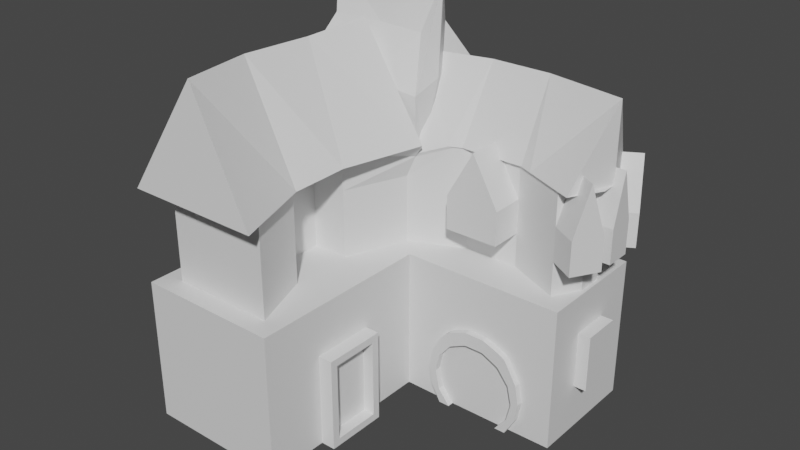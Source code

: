 # Source: Shrine.blend  (saved by Blender 2.92.15; exported with 4.5.12 LTS)
import bpy
from mathutils import Matrix  # noqa: F401  (used for matrix-valued properties, if any)

bpy.ops.wm.read_factory_settings(use_empty=True)
scene = bpy.context.scene
scene.name = 'Scene'

# ---- materials (node trees are filled in below, after node groups)
mat_material_001 = bpy.data.materials.new('Material.001')
mat_material_001.use_transparent_shadow = False
mat_material_001.diffuse_color = (0.1371, 0.1836, 0.8, 1.0)

# ---- material node trees
mat_material_001.use_nodes = True; mat_material_001.node_tree.nodes.clear()
_N = mat_material_001.node_tree.nodes; _L = mat_material_001.node_tree.links
n0 = _N.new('ShaderNodeBsdfPrincipled'); n0.name = 'Principled BSDF'; n0.location = (10, 300)
n0.distribution = 'GGX'
n0.subsurface_method = 'BURLEY'
n0.inputs[3].default_value = 1.45
n0.inputs[27].default_value = (0.0, 0.0, 0.0, 1.0)
n0.inputs[28].default_value = 1.0
n1 = _N.new('ShaderNodeOutputMaterial'); n1.name = 'Material Output'; n1.location = (300, 300)
_L.new(n0.outputs[0], n1.inputs[0])
n1.is_active_output = True

# ---- world
world_world = bpy.data.worlds.new('World'); scene.world = world_world
world_world.use_nodes = True; world_world.node_tree.nodes.clear()
_N = world_world.node_tree.nodes; _L = world_world.node_tree.links
n0 = _N.new('ShaderNodeOutputWorld'); n0.name = 'World Output'; n0.location = (300, 300)
n1 = _N.new('ShaderNodeBackground'); n1.name = 'Background'; n1.location = (10, 300)
n1.inputs[0].default_value = (0.05088, 0.05088, 0.05088, 1.0)
_L.new(n1.outputs[0], n0.inputs[0])
n0.is_active_output = True
world_world.color = (0.05088, 0.05088, 0.05088)
world_world.use_sun_shadow = False
world_world.sun_shadow_jitter_overblur = 0.0

# ---- meshes
me_cube = bpy.data.meshes.new('Cube')
me_cube.from_pydata([(-10.14, 0.06392, 0.07748), (-8.747, 1.461, 10.5), (-10.14, 22.11, 0.07748), (-8.747, 20.71, 10.5), (0.2747, 0.06392, 0.07748), (-1.122, 1.461, 10.5), (0.2747, 22.11, 0.07748), (0.2747, 20.71, 10.5), (-10.14, 13.64, 0.07748), (-8.747, 13.64, 10.5), (0.2747, 13.64, 0.07748), (-1.122, 15.04, 10.5), (10.63, 20.71, 10.5), (12.03, 22.11, 0.07748), (12.03, 13.64, 0.07748), (10.63, 15.04, 10.5), (-10.14, 13.64, 10.5), (-10.14, 22.11, 10.5), (0.2747, 22.11, 10.5), (0.2747, 13.64, 10.5), (0.2747, 0.06392, 10.5), (-10.14, 0.06392, 10.5), (12.03, 22.11, 10.5), (12.03, 13.64, 10.5), (0.2747, 20.71, 17.9), (-0.5248, 15.23, 16.93), (-8.747, 13.64, 17.9), (-8.747, 20.71, 17.9), (-1.122, 1.461, 17.9), (-8.747, 1.461, 17.9), (10.63, 20.71, 17.9), (10.63, 15.04, 17.9), (-10.14, 9.116, 0.07748), (-10.14, 4.59, 0.07748), (0.2747, 9.116, 10.5), (0.2747, 4.59, 10.5), (-10.14, 4.59, 10.5), (-10.14, 9.116, 10.5), (0.2747, 4.59, 0.07748), (0.2747, 9.116, 0.07748), (-2.79, 10.51, 10.5), (-2.79, 5.987, 10.5), (-8.747, 5.521, 10.5), (-8.747, 9.581, 10.5), (-2.79, 10.51, 17.9), (-2.79, 5.987, 17.9), (-8.747, 5.521, 17.9), (-8.747, 9.581, 17.9), (-10.14, 0.06392, 6.894), (-10.14, 22.11, 6.894), (0.2747, 22.11, 6.894), (0.2747, 0.06392, 6.894), (0.2747, 13.64, 6.894), (-10.14, 13.64, 6.894), (12.03, 22.11, 6.894), (12.03, 13.64, 6.894), (-10.14, 4.59, 6.894), (-10.14, 9.116, 6.894), (0.2747, 9.116, 6.894), (0.2747, 4.59, 6.894), (1.328, 5.137, 0.6243), (1.328, 8.569, 0.6243), (1.328, 8.569, 6.347), (1.328, 5.137, 6.347), (1.328, 4.59, 0.07748), (1.328, 9.116, 0.07748), (1.328, 9.116, 6.894), (1.328, 4.59, 6.894), (0.4767, 5.137, 0.6243), (0.4767, 8.569, 0.6243), (0.4767, 8.569, 6.347), (0.4767, 5.137, 6.347), (4.193, 22.11, 0.07748), (8.111, 22.11, 0.07748), (8.11, 13.64, 0.05427), (4.199, 13.64, 0.05022), (8.111, 13.64, 10.5), (4.193, 13.64, 10.5), (4.193, 22.11, 10.5), (8.111, 22.11, 10.5), (6.714, 16.77, 10.5), (2.796, 16.77, 10.5), (3.727, 20.71, 10.5), (7.18, 20.71, 10.5), (6.714, 16.77, 17.9), (2.796, 16.77, 17.9), (3.727, 20.71, 17.9), (7.18, 20.71, 17.9), (4.193, 22.11, 6.894), (8.111, 22.11, 6.894), (4.194, 13.64, 4.955), (8.105, 13.64, 4.959), (-10.14, 4.59, 1.784), (-10.14, 4.59, 3.488), (-10.14, 4.59, 5.192), (12.03, 13.64, 1.784), (12.03, 13.64, 3.488), (12.03, 13.64, 5.192), (12.03, 22.11, 1.784), (12.03, 22.11, 3.488), (12.03, 22.11, 5.192), (-10.14, 13.64, 1.784), (-10.14, 13.64, 3.488), (-10.14, 13.64, 5.192), (-10.14, 16.46, 10.5), (-10.14, 19.29, 10.5), (0.2747, 16.46, 0.07748), (0.2747, 19.29, 0.07748), (-10.14, 19.29, 0.07748), (-10.14, 16.46, 0.07748), (12.03, 16.46, 0.07748), (12.03, 19.29, 0.07748), (12.03, 19.29, 10.5), (12.03, 16.46, 10.5), (-8.747, 16.0, 10.5), (-8.747, 18.36, 10.5), (11.74, 18.82, 10.5), (11.74, 16.93, 10.5), (-0.1909, 18.82, 17.9), (-0.6566, 16.93, 17.9), (-8.747, 16.0, 17.9), (-8.747, 18.36, 17.9), (11.74, 18.82, 17.9), (11.74, 16.93, 17.9), (12.03, 19.29, 6.894), (12.03, 16.46, 6.894), (-10.14, 16.46, 6.894), (-10.14, 19.29, 6.894), (4.193, 19.29, 0.07748), (4.193, 16.46, 0.07748), (8.111, 19.29, 0.07748), (8.111, 16.46, 0.07748), (0.2747, 13.64, 1.784), (0.2747, 13.64, 3.488), (0.2747, 13.64, 5.192), (0.2747, 0.06392, 1.784), (0.2747, 0.06392, 3.488), (0.2747, 0.06392, 5.192), (0.2747, 22.11, 1.784), (0.2747, 22.11, 3.488), (0.2747, 22.11, 5.192), (-10.14, 22.11, 1.784), (-10.14, 22.11, 3.488), (-10.14, 22.11, 5.192), (-10.14, 9.116, 5.192), (-10.14, 9.116, 3.488), (-10.14, 9.116, 1.784), (0.2747, 9.116, 5.192), (0.2747, 9.116, 3.488), (0.2747, 9.116, 1.784), (0.2747, 4.59, 5.192), (0.2747, 4.59, 3.488), (0.2747, 4.59, 1.784), (-10.14, 0.06392, 1.784), (-10.14, 0.06392, 3.488), (-10.14, 0.06392, 5.192), (1.328, 9.116, 5.192), (1.328, 9.116, 3.488), (1.328, 9.116, 1.784), (1.328, 4.59, 5.192), (1.328, 4.59, 3.488), (1.328, 4.59, 1.784), (1.328, 8.569, 4.918), (1.328, 8.569, 3.488), (1.328, 8.569, 2.057), (1.328, 5.137, 4.918), (1.328, 5.137, 3.488), (1.328, 5.137, 2.057), (0.4767, 8.569, 4.918), (0.4767, 8.569, 3.488), (0.4767, 8.569, 2.057), (0.4767, 5.137, 4.918), (0.4767, 5.137, 3.488), (0.4767, 5.137, 2.057), (4.193, 22.11, 5.192), (4.193, 22.11, 3.488), (4.193, 22.11, 1.784), (8.111, 22.11, 5.192), (8.111, 22.11, 3.488), (8.111, 22.11, 1.784), (3.328, 13.64, 1.141), (3.016, 13.64, 2.501), (3.325, 13.64, 3.862), (8.98, 13.64, 1.147), (9.289, 13.64, 2.508), (8.977, 13.64, 3.868), (-10.14, 16.46, 5.192), (-10.14, 16.46, 3.488), (-10.14, 16.46, 1.784), (-10.14, 19.29, 5.192), (-10.14, 19.29, 3.488), (-10.14, 19.29, 1.784), (12.03, 16.46, 5.192), (12.03, 16.46, 3.488), (12.03, 16.46, 1.784), (12.03, 19.29, 5.192), (12.03, 19.29, 3.488), (12.03, 19.29, 1.784), (5.499, 22.11, 0.07748), (6.805, 22.11, 0.07748), (6.832, 13.64, 0.05294), (5.476, 13.64, 0.05154), (6.805, 13.64, 10.5), (5.499, 13.64, 10.5), (5.499, 22.11, 10.5), (6.805, 22.11, 10.5), (5.408, 16.77, 10.5), (4.102, 16.77, 10.5), (4.878, 20.71, 10.5), (6.029, 20.71, 10.5), (5.408, 16.77, 17.9), (4.102, 16.77, 17.9), (4.878, 20.71, 17.9), (6.029, 20.71, 17.9), (5.499, 22.11, 6.894), (6.805, 22.11, 6.894), (5.451, 13.64, 5.562), (6.847, 13.64, 5.563), (5.499, 16.46, 0.07748), (6.805, 16.46, 0.07748), (5.499, 19.29, 0.07748), (6.805, 19.29, 0.07748), (5.499, 13.64, 4.21), (6.805, 13.64, 4.21), (5.499, 13.64, 2.506), (6.805, 13.64, 2.506), (5.499, 13.64, 0.8015), (6.805, 13.64, 0.8015), (5.499, 22.11, 1.784), (6.805, 22.11, 1.784), (5.499, 22.11, 3.488), (6.805, 22.11, 3.488), (5.499, 22.11, 5.192), (6.805, 22.11, 5.192), (8.895, 22.11, 0.07748), (8.895, 22.11, 10.5), (7.871, 20.71, 10.5), (7.871, 20.71, 17.9), (8.895, 22.11, 6.894), (8.89, 13.64, 5.346), (8.894, 13.64, 0.05891), (8.895, 13.64, 10.5), (7.498, 16.43, 10.5), (7.498, 16.43, 17.9), (8.895, 16.46, 0.07748), (8.895, 19.29, 0.07748), (8.895, 22.11, 1.784), (8.895, 22.11, 3.488), (8.895, 22.11, 5.192), (9.587, 13.64, 4.133), (9.837, 13.64, 2.704), (9.59, 13.64, 1.274), (3.414, 13.64, 0.05567), (3.409, 13.64, 10.5), (2.012, 16.43, 10.5), (2.012, 16.43, 17.9), (3.409, 22.11, 0.07748), (3.409, 22.11, 10.5), (3.037, 20.71, 10.5), (3.037, 20.71, 17.9), (3.409, 22.11, 6.894), (3.41, 13.64, 5.343), (3.409, 16.46, 0.07748), (3.409, 19.29, 0.07748), (2.715, 13.64, 4.128), (2.468, 13.64, 2.699), (2.717, 13.64, 1.269), (3.409, 22.11, 1.784), (3.409, 22.11, 3.488), (3.409, 22.11, 5.192), (-10.14, 0.06392, 7.615), (-10.14, 22.11, 7.615), (0.2747, 22.11, 7.615), (0.2747, 0.06392, 7.615), (0.2747, 13.64, 7.615), (-10.14, 13.64, 7.615), (12.03, 22.11, 7.615), (12.03, 13.64, 7.615), (-10.14, 4.59, 7.615), (-10.14, 9.116, 7.615), (0.2747, 9.116, 7.615), (0.2747, 4.59, 7.615), (4.194, 13.64, 6.063), (8.107, 13.64, 6.066), (4.193, 22.11, 7.615), (8.111, 22.11, 7.615), (12.03, 19.29, 7.615), (12.03, 16.46, 7.615), (-10.14, 16.46, 7.615), (-10.14, 19.29, 7.615), (5.499, 22.11, 7.615), (6.805, 22.11, 7.615), (5.461, 13.64, 6.549), (6.839, 13.64, 6.55), (8.59, 13.64, 5.792), (8.895, 22.11, 7.615), (3.409, 22.11, 7.615), (3.753, 13.64, 5.734), (8.894, 13.17, 0.05891), (8.11, 13.17, 0.05427), (3.41, 13.17, 5.343), (4.194, 13.17, 4.955), (6.847, 13.17, 5.563), (8.105, 13.17, 4.959), (3.325, 13.17, 3.862), (8.977, 13.17, 3.868), (4.199, 13.17, 0.05022), (3.328, 13.17, 1.141), (3.016, 13.17, 2.501), (8.98, 13.17, 1.147), (9.289, 13.17, 2.508), (2.715, 13.17, 4.128), (2.468, 13.17, 2.699), (2.717, 13.17, 1.269), (5.451, 13.17, 5.562), (8.89, 13.17, 5.346), (9.587, 13.17, 4.133), (9.837, 13.17, 2.704), (9.59, 13.17, 1.274), (3.414, 13.17, 0.05567), (4.194, 13.17, 6.063), (8.107, 13.17, 6.066), (5.461, 13.17, 6.549), (6.839, 13.17, 6.55), (8.59, 13.17, 5.792), (3.753, 13.17, 5.734), (-8.747, 20.71, 15.43), (-8.747, 20.71, 12.97), (-8.747, 13.64, 12.97), (-8.747, 13.64, 15.43), (0.2747, 20.71, 12.97), (0.2747, 20.71, 15.43), (10.63, 20.71, 15.43), (10.63, 20.71, 12.97), (10.63, 15.04, 15.43), (10.63, 15.04, 12.97), (-1.122, 1.461, 12.97), (-1.122, 1.461, 15.43), (-8.747, 1.461, 15.43), (-8.747, 1.461, 12.97), (-1.122, 15.04, 15.43), (-1.122, 15.04, 12.97), (-2.79, 5.987, 12.97), (-2.79, 5.987, 15.43), (-2.79, 10.51, 12.97), (-2.79, 10.51, 15.43), (-8.747, 9.581, 12.97), (-8.747, 9.581, 15.43), (-8.747, 5.521, 12.97), (-8.747, 5.521, 15.43), (2.796, 16.77, 12.97), (2.796, 16.77, 15.43), (6.714, 16.77, 12.97), (6.714, 16.77, 15.43), (7.18, 20.71, 12.97), (7.18, 20.71, 15.43), (3.727, 20.71, 12.97), (3.727, 20.71, 15.43), (-8.747, 18.36, 12.97), (-8.747, 18.36, 15.43), (-8.747, 16.0, 12.97), (-8.747, 16.0, 15.43), (11.74, 16.93, 12.97), (11.74, 16.93, 15.43), (11.74, 18.82, 12.97), (11.74, 18.82, 15.43), (6.029, 20.71, 12.97), (6.029, 20.71, 15.43), (4.878, 20.71, 12.97), (4.878, 20.71, 15.43), (4.102, 16.77, 12.97), (4.102, 16.77, 15.43), (5.408, 16.77, 12.97), (5.408, 16.77, 15.43), (7.871, 20.71, 12.97), (7.871, 20.71, 15.43), (7.498, 16.43, 12.97), (7.498, 16.43, 15.43), (2.012, 16.43, 12.97), (2.012, 16.43, 15.43), (3.037, 20.71, 12.97), (3.037, 20.71, 15.43), (13.55, 16.93, 12.97), (13.55, 16.93, 15.43), (13.55, 18.82, 12.97), (13.55, 18.82, 15.43), (12.55, 21.84, 15.43), (12.55, 21.84, 12.97), (13.66, 19.95, 12.97), (13.66, 19.95, 15.43), (12.45, 13.97, 15.43), (12.45, 13.97, 12.97), (13.57, 15.86, 12.97), (13.57, 15.86, 15.43), (12.93, 19.29, 6.894), (12.93, 16.46, 6.894), (12.93, 19.29, 7.615), (12.93, 16.46, 7.615), (12.93, 16.46, 5.192), (12.93, 16.46, 3.488), (12.93, 19.29, 5.192), (12.93, 19.29, 3.488), (-9.751, 15.32, 17.48), (0.3326, 14.84, 18.04), (-2.086, 5.581, 17.37), (0.1083, -0.4263, 17.48), (-9.751, -0.4263, 17.48), (-9.751, 10.07, 17.48), (-1.31, 9.011, 17.95), (-9.751, 4.824, 17.48), (-4.977, 22.11, 0.07748), (-4.977, 22.11, 10.5), (-4.977, 0.06392, 0.07748), (-4.977, 0.06392, 10.5), (-4.977, 13.64, 0.07748), (-4.272, 20.71, 10.5), (-4.965, 1.461, 10.5), (-4.036, 14.55, 17.59), (-4.272, 20.71, 17.9), (-4.965, 1.461, 17.9), (-4.977, 9.116, 0.07748), (-4.977, 4.59, 0.07748), (-4.977, 0.06392, 6.894), (-4.977, 22.11, 6.894), (0.2747, 17.88, 0.07748), (-10.14, 17.88, 10.5), (-4.977, 19.29, 0.07748), (-4.977, 16.46, 0.07748), (-4.977, 22.11, 1.784), (-4.977, 22.11, 3.488), (-4.977, 22.11, 5.192), (-4.977, 0.06392, 1.784), (-4.977, 0.06392, 3.488), (-4.977, 0.06392, 5.192), (-4.977, 0.06392, 7.615), (-4.977, 22.11, 7.615), (-4.272, 20.71, 12.97), (-4.272, 20.71, 15.43), (-4.965, 1.461, 12.97), (-4.965, 1.461, 15.43), (0.1355, 16.66, 22.18), (-4.861, -0.4263, 17.48), (-5.871, 10.42, 19.31), (-5.871, 5.371, 19.31), (-4.248, 14.49, 25.92), (-4.897, 0.3193, 25.45), (-5.356, 10.44, 25.35), (-5.909, 5.526, 25.34), (-0.399, 14.96, 21.21), (-3.91, 14.28, 21.87), (-8.621, 18.09, 22.18), (-8.621, 20.44, 22.18), (-4.147, 20.44, 22.18), (0.4005, 20.44, 22.18), (-0.06515, 18.55, 22.18), (-8.621, 13.37, 22.18), (-8.621, 15.73, 22.18), (-4.378, 18.32, 22.18), (-4.609, 16.19, 22.18), (-10.14, 17.88, 0.07748), (12.03, 17.88, 0.07748), (12.03, 17.88, 10.5), (-8.747, 17.18, 10.5), (11.74, 17.88, 10.5), (-0.4238, 17.88, 17.9), (-8.747, 17.18, 17.9), (11.74, 17.88, 17.9), (-10.14, 17.88, 6.894), (4.193, 17.88, 0.07748), (8.111, 17.88, 0.07748), (12.03, 17.88, 3.488), (12.03, 17.88, 1.784), (-10.14, 17.88, 1.784), (-10.14, 17.88, 3.488), (-10.14, 17.88, 5.192), (5.499, 17.88, 0.07748), (6.805, 17.88, 0.07748), (8.895, 17.88, 0.07748), (3.409, 17.88, 0.07748), (-10.14, 17.88, 7.615), (12.03, 17.88, 7.615), (11.74, 17.88, 12.97), (11.74, 17.88, 15.43), (-8.747, 17.18, 12.97), (-8.747, 17.18, 15.43), (13.55, 17.88, 12.97), (13.55, 17.88, 15.43), (12.93, 17.88, 6.894), (12.93, 17.88, 5.192), (12.93, 17.88, 3.488), (12.93, 17.88, 7.615), (-4.977, 17.88, 0.07748), (-0.298, 17.61, 22.18), (-8.621, 16.91, 22.18), (-4.493, 17.26, 22.18), (-0.298, 17.61, 28.54), (-8.621, 16.91, 28.54), (-4.493, 17.26, 28.54), (-5.417, 10.51, 10.5), (-5.417, 5.987, 10.5), (-5.417, 10.51, 17.9), (-5.417, 5.987, 17.9), (-5.417, 5.987, 15.43), (-5.417, 10.51, 15.43), (-5.417, 5.987, 12.97), (-5.417, 10.51, 12.97), (-4.325, 18.51, 25.34), (-0.8995, 18.65, 25.34), (-7.696, 18.38, 25.34), (-4.232, 16.1, 25.22), (-1.213, 16.5, 24.96), (-7.696, 15.61, 25.34), (2.796, 14.35, 12.97), (2.796, 14.35, 15.43), (6.714, 14.35, 12.97), (6.714, 14.35, 15.43), (4.102, 14.35, 12.97), (4.102, 14.35, 15.43), (5.408, 14.35, 12.97), (5.408, 14.35, 15.43), (6.152, 22.11, 0.07748), (6.154, 13.64, 0.05224), (6.152, 13.64, 10.5), (6.152, 22.11, 10.5), (4.755, 16.77, 10.5), (5.454, 20.71, 10.5), (4.755, 16.77, 17.9), (5.454, 20.71, 17.9), (6.152, 22.11, 6.894), (6.149, 13.64, 5.562), (6.152, 16.46, 0.07748), (6.152, 19.29, 0.07748), (6.152, 13.64, 4.21), (6.152, 13.64, 2.506), (6.152, 13.64, 0.8015), (6.152, 22.11, 1.784), (6.152, 22.11, 3.488), (6.152, 22.11, 5.192), (6.15, 13.64, 6.549), (6.152, 22.11, 7.615), (6.149, 13.17, 5.562), (6.15, 13.17, 6.549), (4.755, 16.77, 12.97), (4.755, 16.77, 15.43), (5.454, 20.71, 12.97), (5.454, 20.71, 15.43), (6.152, 17.88, 0.07748), (4.755, 14.35, 12.97), (4.755, 14.35, 15.43), (4.755, 16.77, 18.92), (4.755, 14.35, 18.92), (-10.14, 15.05, 0.07748), (12.03, 15.05, 10.5), (11.19, 15.98, 10.5), (-0.5907, 16.08, 17.42), (11.19, 15.98, 17.9), (12.03, 15.05, 6.894), (4.196, 15.05, 0.06385), (8.111, 15.05, 0.06587), (-10.14, 15.05, 10.5), (0.2747, 15.05, 0.07748), (12.03, 15.05, 0.07748), (-8.747, 14.82, 10.5), (-8.747, 14.82, 17.9), (-10.14, 15.05, 6.894), (-10.14, 15.05, 1.784), (-10.14, 15.05, 3.488), (-10.14, 15.05, 5.192), (12.03, 15.05, 5.192), (12.03, 15.05, 3.488), (12.03, 15.05, 1.784), (5.488, 15.05, 0.06451), (6.819, 15.05, 0.06521), (8.895, 15.05, 0.06819), (3.412, 15.05, 0.06657), (5.087, 18.78, 23.5), (-10.14, 15.05, 7.615), (12.03, 15.05, 7.615), (11.19, 15.98, 12.97), (11.19, 15.98, 15.43), (-8.747, 14.82, 12.97), (-8.747, 14.82, 15.43), (13.01, 14.91, 12.97), (13.01, 14.91, 15.43), (-4.977, 15.05, 0.07748), (2.058, 18.58, 23.5), (6.153, 15.05, 0.06486), (-10.14, 20.7, 10.5), (0.2747, 20.7, 0.07748), (12.03, 20.7, 0.07748), (-8.747, 19.53, 10.5), (-8.747, 19.53, 17.9), (-10.14, 20.7, 6.894), (8.377, 18.58, 23.5), (5.809, 18.78, 23.5), (-10.14, 20.7, 0.07748), (12.03, 20.7, 10.5), (11.19, 19.77, 10.5), (0.0419, 19.77, 17.9), (11.19, 19.77, 17.9), (12.03, 20.7, 6.894), (4.193, 20.7, 0.07748), (8.111, 20.7, 0.07748), (12.03, 20.7, 5.192), (12.03, 20.7, 3.488), (12.03, 20.7, 1.784), (-10.14, 20.7, 1.784), (-10.14, 20.7, 3.488), (-10.14, 20.7, 5.192), (4.366, 18.78, 23.5), (7.251, 18.78, 23.5), (5.499, 20.7, 0.07748), (6.805, 20.7, 0.07748), (2.924, 18.78, 23.5), (8.895, 20.7, 0.07748), (12.88, 17.76, 23.5), (3.409, 20.7, 0.07748), (12.03, 20.7, 7.615), (-10.14, 20.7, 7.615), (-8.747, 19.53, 12.97), (-8.747, 19.53, 15.43), (11.19, 19.77, 12.97), (11.19, 19.77, 15.43), (13.11, 20.9, 12.97), (13.11, 20.9, 15.43), (-4.977, 20.7, 0.07748), (6.152, 20.7, 0.07748), (-1.403, 17.76, 23.5), (11.74, 17.88, 19.06), (13.55, 17.88, 19.06), (11.19, 15.98, 19.06), (13.01, 14.91, 19.06), (11.19, 19.77, 19.06), (13.11, 20.9, 19.06), (-1.599, 15.65, 17.33), (-1.522, 14.66, 16.76), (12.23, 15.54, 17.91), (11.58, 14.43, 17.91), (1.457, 16.06, 17.91), (8.335, 21.1, 17.91), (11.58, 21.1, 17.91), (7.898, 16.06, 17.91), (6.978, 16.47, 17.91), (3.911, 16.47, 17.91), (2.377, 16.47, 17.91), (2.66, 21.1, 17.91), (3.47, 21.1, 17.91), (6.173, 21.1, 17.91), (7.524, 21.1, 17.91), (3.288, 20.32, 17.91), (7.433, 20.32, 17.91), (-0.8566, 19.98, 17.91), (-1.13, 18.87, 17.91), (-1.403, 17.76, 17.91), (-1.677, 16.65, 17.91), (12.23, 19.98, 17.91), (12.88, 18.87, 17.91), (12.88, 17.76, 17.91), (12.88, 16.65, 17.91), (2.559, 17.24, 17.91), (2.742, 18.01, 17.91), (2.924, 18.78, 17.91), (3.106, 19.55, 17.91), (7.069, 17.24, 17.91), (7.16, 18.01, 17.91), (7.251, 18.78, 17.91), (7.342, 19.55, 17.91), (5.93, 19.55, 17.91), (5.687, 18.01, 17.91), (2.259, 19.42, 17.91), (1.858, 17.74, 17.91), (8.45, 19.42, 17.91), (8.305, 17.74, 17.91), (5.444, 16.47, 17.91), (4.677, 16.47, 17.91), (4.822, 21.1, 17.91), (5.497, 21.1, 17.91), (4.518, 19.55, 17.91), (5.224, 19.55, 17.91), (4.214, 18.01, 17.91), (4.951, 18.01, 17.91), (4.366, 18.78, 17.91), (5.809, 18.78, 17.91), (4.67, 20.32, 17.91), (6.051, 20.32, 17.91), (4.062, 17.24, 17.91), (5.566, 17.24, 17.91), (8.377, 18.58, 17.91), (8.393, 20.26, 17.91), (8.101, 16.9, 17.91), (-0.5833, 21.1, 17.91), (2.058, 18.58, 17.91), (2.459, 20.26, 17.91), (1.657, 16.9, 17.91), (5.087, 18.78, 17.91), (4.814, 17.24, 17.91), (5.361, 20.32, 17.91)], [], [(618, 587, 17, 271), (435, 411, 18, 272), (281, 35, 20, 273), (434, 413, 21, 270), (421, 38, 4, 412), (622, 332, 30, 599), (381, 331, 24, 259), (584, 560, 10, 414), (614, 234, 13, 589), (279, 37, 16, 275), (577, 552, 23, 277), (251, 240, 14, 95), (295, 235, 22, 276), (581, 329, 26, 563), (590, 3, 17, 587), (415, 7, 18, 411), (41, 5, 20, 35), (416, 1, 21, 413), (43, 9, 16, 37), (553, 15, 23, 552), (254, 11, 19, 253), (236, 12, 22, 235), (28, 45, 404, 405), (418, 27, 451, 452), (674, 673, 594, 575), (439, 337, 28, 419), (437, 326, 27, 418), (377, 334, 31, 243), (349, 338, 29, 46), (345, 340, 25, 44), (337, 343, 45, 28), (344, 345, 503, 505), (329, 347, 47, 26), (347, 349, 46, 47), (26, 47, 407, 402), (44, 25, 403, 408), (1, 42, 36, 21), (42, 43, 37, 36), (11, 40, 34, 19), (40, 41, 35, 34), (270, 21, 36, 278), (278, 36, 37, 279), (414, 10, 39, 420), (420, 39, 38, 421), (274, 19, 34, 280), (280, 34, 35, 281), (147, 58, 66, 156), (134, 52, 58, 147), (94, 56, 57, 144), (155, 48, 56, 94), (248, 238, 54, 100), (294, 239, 55, 277), (231, 233, 177, 178), (144, 57, 53, 103), (433, 422, 48, 155), (150, 59, 51, 137), (430, 423, 50, 140), (608, 592, 49, 143), (62, 63, 71, 70), (58, 59, 67, 66), (152, 38, 64, 161), (38, 39, 65, 64), (61, 60, 64, 65), (164, 61, 65, 158), (165, 63, 67, 159), (63, 62, 66, 67), (168, 70, 71, 171), (162, 62, 70, 168), (167, 60, 68, 173), (60, 61, 69, 68), (183, 74, 299, 309), (264, 265, 312, 311), (269, 260, 88, 174), (233, 215, 89, 177), (379, 351, 85, 255), (373, 353, 84, 210), (673, 642, 610, 594), (641, 593, 610, 642), (258, 82, 78, 257), (209, 83, 79, 205), (242, 80, 76, 241), (207, 81, 77, 203), (296, 257, 78, 284), (291, 205, 79, 285), (217, 91, 303, 302), (227, 200, 74, 183), (616, 256, 72, 601), (612, 199, 73, 602), (375, 355, 87, 237), (369, 357, 86, 212), (229, 231, 178, 179), (199, 229, 179, 73), (181, 182, 304, 308), (261, 264, 311, 300), (297, 261, 300, 325), (225, 227, 183, 184), (223, 225, 184, 185), (217, 223, 185, 91), (569, 96, 95, 570), (568, 97, 96, 569), (556, 55, 97, 568), (566, 567, 186, 187), (565, 566, 187, 188), (551, 565, 188, 109), (473, 474, 189, 190), (472, 473, 190, 191), (459, 472, 191, 108), (470, 193, 194, 471), (192, 193, 399, 398), (195, 124, 394, 400), (604, 196, 197, 605), (603, 195, 196, 604), (600, 124, 195, 603), (570, 95, 14, 561), (572, 219, 131, 558), (476, 221, 130, 469), (574, 262, 129, 557), (478, 263, 128, 468), (615, 593, 641, 637), (627, 585, 645, 690), (585, 613, 646, 645), (613, 609, 675, 646), (567, 564, 126, 186), (474, 467, 127, 189), (471, 194, 110, 460), (605, 197, 111, 589), (609, 575, 676, 675), (575, 594, 647, 676), (417, 25, 448, 449), (26, 417, 449, 455), (597, 116, 112, 596), (463, 117, 113, 461), (562, 114, 104, 559), (462, 115, 105, 425), (620, 359, 121, 591), (484, 361, 120, 465), (617, 596, 112, 286), (480, 461, 113, 287), (573, 244, 110, 561), (477, 245, 111, 460), (625, 588, 107, 426), (491, 424, 106, 427), (579, 363, 123, 555), (482, 365, 122, 466), (576, 559, 104, 288), (479, 425, 105, 289), (256, 267, 176, 72), (267, 268, 175, 176), (268, 269, 174, 175), (63, 165, 171, 71), (165, 166, 172, 171), (166, 167, 173, 172), (61, 164, 170, 69), (164, 163, 169, 170), (163, 162, 168, 169), (69, 170, 173, 68), (170, 169, 172, 173), (169, 168, 171, 172), (60, 167, 161, 64), (167, 166, 160, 161), (166, 165, 159, 160), (62, 162, 156, 66), (162, 163, 157, 156), (163, 164, 158, 157), (59, 150, 159, 67), (150, 151, 160, 159), (151, 152, 161, 160), (595, 606, 141, 2), (606, 607, 142, 141), (607, 608, 143, 142), (410, 428, 138, 6), (428, 429, 139, 138), (429, 430, 140, 139), (38, 152, 135, 4), (152, 151, 136, 135), (151, 150, 137, 136), (412, 431, 153, 0), (431, 432, 154, 153), (432, 433, 155, 154), (32, 146, 101, 8), (146, 145, 102, 101), (145, 144, 103, 102), (234, 246, 98, 13), (246, 247, 99, 98), (247, 248, 100, 99), (0, 153, 92, 33), (153, 154, 93, 92), (154, 155, 94, 93), (33, 92, 146, 32), (92, 93, 145, 146), (93, 94, 144, 145), (10, 132, 149, 39), (132, 133, 148, 149), (133, 134, 147, 148), (39, 149, 158, 65), (149, 148, 157, 158), (148, 147, 156, 157), (239, 249, 97, 55), (249, 250, 96, 97), (250, 251, 95, 96), (594, 610, 648, 647), (610, 593, 639, 648), (593, 615, 640, 639), (665, 682, 594, 610), (468, 128, 220, 475), (546, 531, 221, 476), (557, 129, 218, 571), (586, 530, 219, 572), (90, 182, 222, 216), (529, 532, 223, 217), (182, 181, 224, 222), (532, 533, 225, 223), (181, 180, 226, 224), (533, 534, 227, 225), (72, 176, 228, 198), (520, 535, 229, 199), (176, 175, 230, 228), (535, 536, 231, 229), (355, 367, 213, 87), (545, 369, 212, 527), (601, 72, 198, 611), (626, 520, 199, 612), (180, 75, 201, 226), (534, 521, 200, 227), (284, 78, 204, 290), (539, 523, 205, 291), (80, 206, 202, 76), (524, 207, 203, 522), (82, 208, 204, 78), (525, 209, 205, 523), (687, 665, 610, 593), (681, 661, 613, 609), (351, 371, 211, 85), (543, 373, 210, 526), (174, 88, 214, 232), (537, 528, 215, 233), (252, 75, 306, 319), (180, 181, 308, 307), (175, 174, 232, 230), (536, 537, 233, 231), (75, 180, 307, 306), (240, 251, 318, 298), (74, 240, 298, 299), (178, 177, 248, 247), (179, 178, 247, 246), (73, 179, 246, 234), (469, 130, 245, 477), (558, 131, 244, 573), (661, 691, 585, 613), (691, 653, 627, 585), (332, 375, 237, 30), (15, 242, 241, 23), (239, 294, 324, 315), (177, 89, 238, 248), (353, 377, 243, 84), (681, 694, 575, 609), (83, 236, 235, 79), (285, 79, 235, 295), (249, 239, 315, 316), (602, 73, 234, 614), (139, 140, 269, 268), (138, 139, 268, 267), (6, 138, 267, 256), (682, 694, 575, 594), (657, 687, 593, 615), (424, 107, 263, 478), (560, 106, 262, 574), (52, 134, 264, 261), (134, 133, 265, 264), (133, 132, 266, 265), (588, 6, 256, 616), (132, 10, 252, 266), (272, 18, 257, 296), (7, 258, 257, 18), (555, 123, 658, 636), (340, 379, 255, 25), (140, 50, 260, 269), (274, 52, 261, 297), (81, 254, 253, 77), (357, 381, 259, 86), (19, 274, 297, 253), (50, 272, 296, 260), (89, 285, 295, 238), (76, 283, 294, 241), (522, 538, 293, 202), (77, 282, 292, 203), (528, 539, 291, 215), (88, 284, 290, 214), (467, 479, 289, 127), (564, 576, 288, 126), (480, 287, 397, 490), (600, 617, 286, 124), (215, 291, 285, 89), (260, 296, 284, 88), (202, 293, 283, 76), (253, 297, 282, 77), (241, 294, 277, 23), (58, 280, 281, 59), (52, 274, 280, 58), (56, 278, 279, 57), (48, 270, 278, 56), (238, 295, 276, 54), (556, 577, 277, 55), (57, 279, 275, 53), (422, 434, 270, 48), (59, 281, 273, 51), (423, 435, 272, 50), (592, 618, 271, 49), (325, 300, 301, 320), (323, 302, 303, 321), (313, 319, 306, 307), (312, 313, 307, 308), (311, 312, 308, 304), (300, 311, 304, 301), (320, 301, 314, 322), (541, 540, 302, 323), (310, 309, 318, 317), (305, 310, 317, 316), (303, 305, 316, 315), (321, 303, 315, 324), (309, 299, 298, 318), (283, 293, 323, 321), (265, 266, 313, 312), (184, 183, 309, 310), (182, 90, 301, 304), (282, 297, 325, 320), (185, 184, 310, 305), (91, 185, 305, 303), (294, 283, 321, 324), (266, 252, 319, 313), (538, 292, 322, 541), (90, 216, 314, 301), (292, 282, 320, 322), (529, 217, 302, 540), (251, 250, 317, 318), (250, 249, 316, 317), (82, 258, 380, 356), (356, 380, 381, 357), (11, 254, 378, 341), (341, 378, 379, 340), (80, 242, 376, 352), (352, 376, 377, 353), (12, 236, 374, 333), (333, 374, 375, 332), (524, 206, 372, 542), (372, 352, 514, 518), (81, 207, 370, 350), (542, 372, 518, 547), (525, 208, 368, 544), (544, 368, 369, 545), (83, 209, 366, 354), (354, 366, 367, 355), (463, 116, 364, 481), (364, 365, 385, 384), (553, 117, 362, 578), (578, 362, 392, 582), (462, 114, 360, 483), (483, 360, 361, 484), (590, 115, 358, 619), (619, 358, 359, 620), (208, 82, 356, 368), (368, 356, 357, 369), (236, 83, 354, 374), (374, 354, 355, 375), (206, 80, 352, 372), (350, 370, 516, 512), (254, 81, 350, 378), (378, 350, 351, 379), (43, 42, 348, 346), (346, 348, 349, 347), (9, 43, 346, 328), (328, 346, 347, 329), (345, 44, 500, 503), (342, 41, 499, 504), (5, 41, 342, 336), (336, 342, 343, 337), (40, 11, 341, 344), (344, 341, 340, 345), (42, 1, 339, 348), (348, 339, 338, 349), (242, 15, 335, 376), (376, 335, 334, 377), (415, 3, 327, 436), (436, 327, 326, 437), (416, 5, 336, 438), (438, 336, 337, 439), (562, 9, 328, 580), (580, 328, 329, 581), (258, 7, 330, 380), (380, 330, 331, 381), (597, 12, 333, 621), (622, 365, 389, 624), (485, 384, 385, 486), (481, 364, 384, 485), (363, 362, 382, 383), (482, 363, 383, 486), (623, 387, 386, 624), (365, 364, 388, 389), (621, 333, 387, 623), (333, 332, 386, 387), (582, 392, 393, 583), (362, 363, 393, 392), (334, 335, 391, 390), (579, 334, 390, 583), (488, 398, 399, 489), (487, 395, 398, 488), (487, 490, 397, 395), (470, 196, 401, 489), (124, 286, 396, 394), (196, 195, 400, 401), (287, 125, 395, 397), (125, 192, 398, 395), (443, 409, 406, 441), (417, 402, 407, 442), (442, 407, 409, 443), (47, 46, 409, 407), (45, 44, 408, 404), (419, 28, 405, 441), (417, 26, 402), (46, 29, 406, 409), (25, 417, 403), (29, 419, 441, 406), (408, 442, 443, 404), (403, 417, 442, 408), (404, 443, 441, 405), (339, 438, 439, 338), (1, 416, 438, 339), (330, 436, 437, 331), (7, 415, 436, 330), (49, 271, 435, 423), (51, 273, 434, 422), (136, 137, 433, 432), (135, 136, 432, 431), (4, 135, 431, 412), (142, 143, 430, 429), (141, 142, 429, 428), (2, 141, 428, 410), (459, 491, 427, 109), (595, 625, 426, 108), (118, 598, 24, 453, 454), (465, 120, 456, 493), (143, 49, 423, 430), (137, 51, 422, 433), (32, 420, 421, 33), (8, 414, 420, 32), (331, 437, 418, 24), (338, 439, 419, 29), (25, 554, 119, 440, 448), (5, 416, 413, 20), (3, 415, 411, 17), (551, 584, 414, 8), (33, 421, 412, 0), (273, 20, 413, 434), (271, 17, 411, 435), (441, 443, 447, 445), (442, 417, 444, 446), (443, 442, 446, 447), (404, 447, 445, 405), (408, 446, 447, 404), (403, 444, 446, 408), (447, 409, 406, 445), (446, 407, 409, 447), (402, 407, 446, 444), (441, 405, 445), (445, 406, 441), (444, 417, 402), (444, 417, 403), (458, 456, 455, 449), (452, 451, 450, 457), (494, 493, 456, 458), (492, 494, 458, 440), (453, 452, 457, 454), (440, 458, 449, 448), (464, 118, 454, 492), (27, 591, 121, 450, 451), (120, 563, 26, 455, 456), (24, 418, 452, 453), (119, 464, 492, 440), (454, 457, 494, 492), (457, 450, 493, 494), (121, 465, 493, 450), (108, 426, 491, 459), (193, 470, 489, 399), (394, 396, 490, 487), (394, 487, 488, 400), (400, 488, 489, 401), (365, 482, 486, 385), (362, 481, 485, 382), (382, 485, 486, 383), (358, 483, 484, 359), (115, 462, 483, 358), (117, 463, 481, 362), (286, 480, 490, 396), (126, 288, 479, 467), (106, 424, 478, 262), (85, 211, 643, 644), (527, 212, 675, 676), (131, 469, 477, 244), (530, 546, 476, 219), (129, 468, 475, 218), (119, 554, 634, 654), (84, 243, 641, 642), (288, 104, 425, 479), (363, 482, 466, 123), (426, 107, 424, 491), (244, 477, 460, 110), (286, 112, 461, 480), (359, 484, 465, 121), (114, 462, 425, 104), (116, 463, 461, 112), (464, 119, 654, 653), (197, 471, 460, 111), (186, 126, 467, 474), (259, 24, 690, 645), (554, 25, 635, 634), (262, 478, 468, 129), (219, 476, 469, 131), (196, 470, 471, 197), (109, 188, 472, 459), (188, 187, 473, 472), (187, 186, 474, 473), (494, 493, 496, 497), (492, 494, 497, 495), (506, 497, 495, 507), (508, 496, 497, 506), (510, 509, 449, 448), (509, 497, 496, 511), (493, 496, 508, 451, 450), (496, 493, 456, 455, 511), (492, 495, 510, 448, 440), (495, 492, 454, 453, 507), (502, 503, 500, 501), (499, 498, 505, 504), (504, 505, 503, 502), (343, 342, 504, 502), (44, 45, 501, 500), (41, 40, 498, 499), (45, 343, 502, 501), (40, 344, 505, 498), (451, 508, 506, 452), (452, 506, 507, 453), (449, 509, 511, 455), (495, 497, 509, 510), (547, 518, 519, 548), (512, 516, 517, 513), (518, 514, 515, 519), (352, 353, 515, 514), (351, 350, 512, 513), (371, 351, 513, 517), (543, 371, 517, 548), (353, 373, 519, 515), (373, 543, 548, 519), (516, 547, 548, 517), (598, 118, 652, 651), (218, 475, 546, 530), (366, 544, 545, 367), (209, 525, 544, 366), (370, 542, 547, 516), (207, 524, 542, 370), (216, 529, 540, 314), (293, 538, 541, 323), (322, 314, 540, 541), (214, 290, 539, 528), (203, 292, 538, 522), (230, 232, 537, 536), (232, 214, 528, 537), (371, 543, 526, 211), (526, 210, 673, 674), (208, 525, 523, 204), (206, 524, 522, 202), (290, 204, 523, 539), (226, 201, 521, 534), (611, 198, 520, 626), (367, 545, 527, 213), (228, 230, 536, 535), (198, 228, 535, 520), (224, 226, 534, 533), (222, 224, 533, 532), (216, 222, 532, 529), (571, 218, 530, 586), (475, 220, 531, 546), (599, 30, 640, 655), (237, 87, 648, 639), (548, 543, 549, 550), (550, 515, 353, 549), (351, 513, 550, 549), (550, 513, 517, 548), (201, 571, 586, 521), (255, 85, 644, 638), (109, 427, 584, 551), (363, 579, 583, 393), (391, 582, 583, 390), (360, 580, 581, 361), (114, 562, 580, 360), (335, 578, 582, 391), (15, 553, 578, 335), (125, 287, 577, 556), (53, 275, 576, 564), (24, 598, 651, 690), (10, 560, 574, 252), (466, 122, 656, 657), (74, 558, 573, 240), (213, 527, 676, 647), (30, 237, 639, 640), (521, 586, 572, 200), (75, 557, 571, 201), (275, 16, 559, 576), (334, 579, 555, 31), (240, 573, 561, 14), (9, 562, 559, 16), (103, 53, 564, 567), (252, 574, 557, 75), (200, 572, 558, 74), (194, 570, 561, 110), (8, 101, 565, 551), (101, 102, 566, 565), (102, 103, 567, 566), (125, 556, 568, 192), (192, 568, 569, 193), (193, 569, 570, 194), (212, 86, 646, 675), (25, 255, 638, 635), (211, 526, 674, 643), (117, 553, 552, 113), (361, 581, 563, 120), (287, 113, 552, 577), (427, 106, 560, 584), (118, 464, 653, 652), (220, 611, 626, 531), (2, 410, 625, 595), (364, 621, 623, 388), (388, 623, 624, 389), (332, 622, 624, 386), (116, 597, 621, 364), (327, 619, 620, 326), (3, 590, 619, 327), (127, 289, 618, 592), (54, 276, 617, 600), (107, 588, 616, 263), (31, 555, 636, 637), (130, 602, 614, 245), (210, 84, 642, 673), (531, 626, 612, 221), (128, 601, 611, 220), (123, 466, 657, 658), (87, 213, 647, 648), (190, 189, 608, 607), (191, 190, 607, 606), (108, 191, 606, 595), (410, 6, 588, 625), (276, 22, 596, 617), (326, 620, 591, 27), (12, 597, 596, 22), (122, 599, 655, 656), (98, 605, 589, 13), (86, 259, 645, 646), (243, 31, 637, 641), (54, 600, 603, 100), (100, 603, 604, 99), (99, 604, 605, 98), (221, 612, 602, 130), (263, 616, 601, 128), (189, 127, 592, 608), (115, 590, 587, 105), (245, 614, 589, 111), (365, 622, 599, 122), (289, 105, 587, 618), (624, 622, 632, 633), (583, 579, 630, 631), (486, 482, 628, 629), (630, 631, 393, 363), (334, 390, 631, 630), (383, 629, 628, 363), (365, 628, 629, 385), (632, 365, 389, 633), (632, 633, 386, 332), (624, 633, 389), (386, 633, 624), (486, 629, 383), (629, 486, 385), (631, 583, 393), (631, 390, 583), (549, 543, 353), (543, 549, 351), (334, 630, 363, 579), (628, 363, 482, 365), (632, 332, 622, 365), (550, 548, 519, 515), (689, 641, 637, 636), (693, 638, 644, 659), (686, 673, 642, 663), (684, 667, 666, 650), (682, 668, 664, 665), (692, 669, 662, 649), (691, 670, 660, 661), (688, 671, 656, 655), (687, 672, 658, 657), (661, 660, 679, 681), (694, 680, 668, 682), (649, 662, 677, 683), (696, 678, 667, 684), (659, 644, 643, 685), (695, 674, 673, 686), (665, 664, 672, 687), (650, 666, 671, 688), (663, 642, 641, 689), (653, 654, 670, 691), (651, 652, 669, 692), (634, 635, 638, 693), (652, 653, 691, 669), (666, 665, 687, 671), (678, 694, 682, 667), (662, 661, 681, 677), (671, 687, 657, 656), (669, 691, 661, 662), (667, 682, 665, 666), (677, 681, 694, 678), (685, 643, 674, 695), (683, 677, 678, 696), (681, 679, 680, 694), (679, 685, 695, 680), (654, 634, 693, 670), (664, 663, 689, 672), (680, 695, 686, 668), (660, 659, 685, 679), (668, 686, 663, 664), (670, 693, 659, 660), (672, 689, 636, 658), (675, 683, 696, 676), (690, 651, 692, 645), (648, 650, 688, 639), (676, 696, 684, 647), (646, 649, 683, 675), (639, 688, 655, 640), (645, 692, 649, 646), (647, 684, 650, 648), (643, 674, 575, 609), (644, 643, 609, 613), (638, 644, 613, 585), (627, 635, 638, 585), (637, 657, 615), (640, 615, 657)])
_uv = me_cube.uv_layers.new(name='UVMap')
_uv.uv.foreach_set('vector', [0.5559, 0.234, 0.625, 0.234, 0.625, 0.25, 0.5559, 0.25, 0.5559, 0.374, 0.625, 0.374, 0.625, 0.5, 0.5559, 0.5, 0.5559, 0.6987, 0.625, 0.6987, 0.625, 0.75, 0.5559, 0.75, 0.5559, 0.876, 0.625, 0.876, 0.625, 1.0, 0.5559, 1.0, 0.249, 0.6987, 0.375, 0.6987, 0.375, 0.75, 0.249, 0.75, 0.625, 0.5266, 0.625, 0.5158, 0.625, 0.5158, 0.625, 0.5266, 0.625, 0.5158, 0.625, 0.5158, 0.625, 0.5158, 0.625, 0.5158, 0.249, 0.58, 0.375, 0.58, 0.375, 0.596, 0.249, 0.596, 0.375, 0.516, 0.375, 0.5, 0.375, 0.5, 0.375, 0.516, 0.5559, 0.1026, 0.625, 0.1026, 0.625, 0.154, 0.5559, 0.154, 0.5559, 0.58, 0.625, 0.58, 0.625, 0.596, 0.5559, 0.596, 0.4159, 0.596, 0.375, 0.596, 0.375, 0.596, 0.4159, 0.596, 0.5559, 0.5, 0.625, 0.5, 0.625, 0.5, 0.5559, 0.5, 0.8415, 0.5827, 0.8415, 0.596, 0.8415, 0.596, 0.8415, 0.5827, 0.8415, 0.5292, 0.8415, 0.5158, 0.875, 0.5, 0.875, 0.516, 0.7341, 0.5158, 0.625, 0.5158, 0.625, 0.5, 0.751, 0.5, 0.6473, 0.6828, 0.6585, 0.7342, 0.625, 0.75, 0.625, 0.6987, 0.7507, 0.7342, 0.8415, 0.7342, 0.875, 0.75, 0.751, 0.75, 0.8415, 0.6421, 0.8415, 0.596, 0.875, 0.596, 0.875, 0.6474, 0.625, 0.5695, 0.625, 0.5802, 0.625, 0.596, 0.625, 0.58, 0.625, 0.5802, 0.625, 0.5802, 0.625, 0.596, 0.625, 0.596, 0.625, 0.5158, 0.625, 0.5158, 0.625, 0.5, 0.625, 0.5, 0.6585, 0.7342, 0.6473, 0.6828, 0.6473, 0.6828, 0.6585, 0.7342, 0.7341, 0.5158, 0.8415, 0.5158, 0.8415, 0.5158, 0.7341, 0.5158, 0.625, 0.5802, 0.625, 0.5802, 0.625, 0.548, 0.625, 0.548, 0.7507, 0.7342, 0.6585, 0.7342, 0.6585, 0.7342, 0.7507, 0.7342, 0.7341, 0.5158, 0.8415, 0.5158, 0.8415, 0.5158, 0.7341, 0.5158, 0.625, 0.5802, 0.625, 0.5802, 0.625, 0.5802, 0.625, 0.5802, 0.8415, 0.6881, 0.8415, 0.7342, 0.8415, 0.7342, 0.8415, 0.6881, 0.6362, 0.6315, 0.625, 0.5802, 0.625, 0.5802, 0.6362, 0.6315, 0.6585, 0.7342, 0.6473, 0.6828, 0.6473, 0.6828, 0.6585, 0.7342, 0.6362, 0.6315, 0.6362, 0.6315, 0.6362, 0.6315, 0.6362, 0.6315, 0.8415, 0.596, 0.8415, 0.6421, 0.8415, 0.6421, 0.8415, 0.596, 0.8415, 0.6421, 0.8415, 0.6881, 0.8415, 0.6881, 0.8415, 0.6421, 0.8415, 0.596, 0.8415, 0.6421, 0.8415, 0.6421, 0.8415, 0.596, 0.6362, 0.6315, 0.625, 0.5802, 0.625, 0.5802, 0.6362, 0.6315, 0.8415, 0.7342, 0.8415, 0.6881, 0.875, 0.6987, 0.875, 0.75, 0.8415, 0.6881, 0.8415, 0.6421, 0.875, 0.6474, 0.875, 0.6987, 0.625, 0.5802, 0.6362, 0.6315, 0.625, 0.6474, 0.625, 0.596, 0.6362, 0.6315, 0.6473, 0.6828, 0.625, 0.6987, 0.625, 0.6474, 0.5559, 0.0, 0.625, 0.0, 0.625, 0.05132, 0.5559, 0.05132, 0.5559, 0.05132, 0.625, 0.05132, 0.625, 0.1026, 0.5559, 0.1026, 0.249, 0.596, 0.375, 0.596, 0.375, 0.6474, 0.249, 0.6474, 0.249, 0.6474, 0.375, 0.6474, 0.375, 0.6987, 0.249, 0.6987, 0.5559, 0.596, 0.625, 0.596, 0.625, 0.6474, 0.5559, 0.6474, 0.5559, 0.6474, 0.625, 0.6474, 0.625, 0.6987, 0.5559, 0.6987, 0.4977, 0.6474, 0.5386, 0.6474, 0.5386, 0.6474, 0.4977, 0.6474, 0.4977, 0.596, 0.5386, 0.596, 0.5386, 0.6474, 0.4977, 0.6474, 0.4977, 0.05132, 0.5386, 0.05132, 0.5386, 0.1026, 0.4977, 0.1026, 0.4977, 0.0, 0.5386, 0.0, 0.5386, 0.05132, 0.4977, 0.05132, 0.4977, 0.5, 0.5386, 0.5, 0.5386, 0.5, 0.4977, 0.5, 0.5559, 0.596, 0.5386, 0.596, 0.5386, 0.596, 0.5559, 0.596, 0.4568, 0.5, 0.4977, 0.5, 0.4977, 0.5, 0.4568, 0.5, 0.4977, 0.1026, 0.5386, 0.1026, 0.5386, 0.154, 0.4977, 0.154, 0.4977, 0.876, 0.5386, 0.876, 0.5386, 1.0, 0.4977, 1.0, 0.4977, 0.6987, 0.5386, 0.6987, 0.5386, 0.75, 0.4977, 0.75, 0.4977, 0.374, 0.5386, 0.374, 0.5386, 0.5, 0.4977, 0.5, 0.4977, 0.234, 0.5386, 0.234, 0.5386, 0.25, 0.4977, 0.25, 0.5255, 0.6536, 0.5255, 0.6925, 0.5255, 0.6925, 0.5255, 0.6536, 0.5386, 0.6474, 0.5386, 0.6987, 0.5386, 0.6987, 0.5386, 0.6474, 0.4159, 0.6987, 0.375, 0.6987, 0.375, 0.6987, 0.4159, 0.6987, 0.375, 0.6987, 0.375, 0.6474, 0.375, 0.6474, 0.375, 0.6987, 0.3881, 0.6536, 0.3881, 0.6925, 0.375, 0.6987, 0.375, 0.6474, 0.4225, 0.6536, 0.3881, 0.6536, 0.375, 0.6474, 0.4159, 0.6474, 0.4912, 0.6925, 0.5255, 0.6925, 0.5386, 0.6987, 0.4977, 0.6987, 0.5255, 0.6925, 0.5255, 0.6536, 0.5386, 0.6474, 0.5386, 0.6987, 0.4912, 0.6536, 0.5255, 0.6536, 0.5255, 0.6925, 0.4912, 0.6925, 0.4912, 0.6536, 0.5255, 0.6536, 0.5255, 0.6536, 0.4912, 0.6536, 0.4225, 0.6925, 0.3881, 0.6925, 0.3881, 0.6925, 0.4225, 0.6925, 0.3881, 0.6925, 0.3881, 0.6536, 0.3881, 0.6536, 0.3881, 0.6925, 0.4159, 0.596, 0.375, 0.596, 0.375, 0.596, 0.4159, 0.596, 0.4977, 0.596, 0.4568, 0.596, 0.4568, 0.596, 0.4977, 0.596, 0.4977, 0.5, 0.5386, 0.5, 0.5386, 0.5, 0.4977, 0.5, 0.4977, 0.5, 0.5386, 0.5, 0.5386, 0.5, 0.4977, 0.5, 0.625, 0.5802, 0.625, 0.5802, 0.625, 0.5802, 0.625, 0.5802, 0.625, 0.5802, 0.625, 0.5802, 0.625, 0.5802, 0.625, 0.5802, 0.625, 0.5802, 0.625, 0.5802, 0.625, 0.548, 0.625, 0.548, 0.625, 0.5802, 0.625, 0.548, 0.625, 0.548, 0.625, 0.5802, 0.625, 0.5158, 0.625, 0.5158, 0.625, 0.5, 0.625, 0.5, 0.625, 0.5158, 0.625, 0.5158, 0.625, 0.5, 0.625, 0.5, 0.625, 0.5802, 0.625, 0.5802, 0.625, 0.596, 0.625, 0.596, 0.625, 0.5802, 0.625, 0.5802, 0.625, 0.596, 0.625, 0.596, 0.5559, 0.5, 0.625, 0.5, 0.625, 0.5, 0.5559, 0.5, 0.5559, 0.5, 0.625, 0.5, 0.625, 0.5, 0.5559, 0.5, 0.5386, 0.596, 0.5386, 0.596, 0.5386, 0.596, 0.5386, 0.596, 0.4159, 0.596, 0.3933, 0.596, 0.375, 0.596, 0.4159, 0.596, 0.375, 0.516, 0.375, 0.5, 0.375, 0.5, 0.375, 0.516, 0.375, 0.516, 0.375, 0.5, 0.375, 0.5, 0.375, 0.516, 0.625, 0.5158, 0.625, 0.5158, 0.625, 0.5158, 0.625, 0.5158, 0.625, 0.5158, 0.625, 0.5158, 0.625, 0.5158, 0.625, 0.5158, 0.4159, 0.5, 0.4568, 0.5, 0.4568, 0.5, 0.4159, 0.5, 0.375, 0.5, 0.4159, 0.5, 0.4159, 0.5, 0.375, 0.5, 0.4568, 0.596, 0.4977, 0.596, 0.4977, 0.596, 0.4568, 0.596, 0.5386, 0.596, 0.4977, 0.596, 0.4977, 0.596, 0.5386, 0.596, 0.5559, 0.596, 0.5386, 0.596, 0.5386, 0.596, 0.5559, 0.596, 0.4568, 0.596, 0.4159, 0.596, 0.4159, 0.596, 0.4568, 0.596, 0.4977, 0.596, 0.4568, 0.596, 0.4568, 0.596, 0.4977, 0.596, 0.5386, 0.596, 0.4977, 0.596, 0.4977, 0.596, 0.5386, 0.596, 0.4568, 0.58, 0.4568, 0.596, 0.4159, 0.596, 0.4159, 0.58, 0.4977, 0.58, 0.4977, 0.596, 0.4568, 0.596, 0.4568, 0.58, 0.5386, 0.58, 0.5386, 0.596, 0.4977, 0.596, 0.4977, 0.58, 0.4568, 0.17, 0.4977, 0.17, 0.4977, 0.186, 0.4568, 0.186, 0.4159, 0.17, 0.4568, 0.17, 0.4568, 0.186, 0.4159, 0.186, 0.375, 0.17, 0.4159, 0.17, 0.4159, 0.186, 0.375, 0.186, 0.4568, 0.202, 0.4977, 0.202, 0.4977, 0.218, 0.4568, 0.218, 0.4159, 0.202, 0.4568, 0.202, 0.4568, 0.218, 0.4159, 0.218, 0.375, 0.202, 0.4159, 0.202, 0.4159, 0.218, 0.375, 0.218, 0.4568, 0.548, 0.4568, 0.564, 0.4159, 0.564, 0.4159, 0.548, 0.4977, 0.564, 0.4568, 0.564, 0.4568, 0.564, 0.4977, 0.564, 0.4977, 0.532, 0.5386, 0.532, 0.5386, 0.532, 0.4977, 0.532, 0.4568, 0.516, 0.4568, 0.532, 0.4159, 0.532, 0.4159, 0.516, 0.4977, 0.516, 0.4977, 0.532, 0.4568, 0.532, 0.4568, 0.516, 0.5386, 0.516, 0.5386, 0.532, 0.4977, 0.532, 0.4977, 0.516, 0.4159, 0.58, 0.4159, 0.596, 0.375, 0.596, 0.375, 0.58, 0.375, 0.58, 0.375, 0.564, 0.375, 0.564, 0.375, 0.58, 0.375, 0.548, 0.375, 0.532, 0.375, 0.532, 0.375, 0.548, 0.375, 0.58, 0.375, 0.564, 0.375, 0.564, 0.375, 0.58, 0.375, 0.548, 0.375, 0.532, 0.375, 0.532, 0.375, 0.548, 0.625, 0.548, 0.625, 0.548, 0.625, 0.5802, 0.625, 0.5802, 0.625, 0.548, 0.625, 0.548, 0.625, 0.5158, 0.625, 0.5158, 0.625, 0.548, 0.625, 0.548, 0.625, 0.5158, 0.625, 0.5158, 0.625, 0.548, 0.625, 0.548, 0.625, 0.5158, 0.625, 0.5158, 0.4977, 0.17, 0.5386, 0.17, 0.5386, 0.186, 0.4977, 0.186, 0.4977, 0.202, 0.5386, 0.202, 0.5386, 0.218, 0.4977, 0.218, 0.4159, 0.548, 0.4159, 0.564, 0.375, 0.564, 0.375, 0.548, 0.4159, 0.516, 0.4159, 0.532, 0.375, 0.532, 0.375, 0.516, 0.625, 0.548, 0.625, 0.548, 0.625, 0.5158, 0.625, 0.5158, 0.625, 0.548, 0.625, 0.548, 0.625, 0.5158, 0.625, 0.5158, 0.7341, 0.5882, 0.625, 0.5802, 0.625, 0.5802, 0.7341, 0.5882, 0.8415, 0.596, 0.7341, 0.5882, 0.7341, 0.5882, 0.8415, 0.596, 0.625, 0.5266, 0.625, 0.5373, 0.625, 0.532, 0.625, 0.516, 0.625, 0.548, 0.625, 0.5587, 0.625, 0.564, 0.625, 0.548, 0.8415, 0.5827, 0.8415, 0.5693, 0.875, 0.564, 0.875, 0.58, 0.8415, 0.5559, 0.8415, 0.5426, 0.875, 0.532, 0.875, 0.548, 0.8415, 0.5292, 0.8415, 0.5426, 0.8415, 0.5426, 0.8415, 0.5292, 0.8415, 0.5559, 0.8415, 0.5693, 0.8415, 0.5693, 0.8415, 0.5559, 0.5559, 0.516, 0.625, 0.516, 0.625, 0.532, 0.5559, 0.532, 0.5559, 0.548, 0.625, 0.548, 0.625, 0.564, 0.5559, 0.564, 0.375, 0.58, 0.375, 0.564, 0.375, 0.564, 0.375, 0.58, 0.375, 0.548, 0.375, 0.532, 0.375, 0.532, 0.375, 0.548, 0.249, 0.516, 0.375, 0.516, 0.375, 0.532, 0.249, 0.532, 0.249, 0.548, 0.375, 0.548, 0.375, 0.564, 0.249, 0.564, 0.625, 0.5695, 0.625, 0.5587, 0.625, 0.5587, 0.625, 0.5695, 0.625, 0.548, 0.625, 0.5373, 0.625, 0.5373, 0.625, 0.548, 0.5559, 0.17, 0.625, 0.17, 0.625, 0.186, 0.5559, 0.186, 0.5559, 0.202, 0.625, 0.202, 0.625, 0.218, 0.5559, 0.218, 0.375, 0.5, 0.4159, 0.5, 0.4159, 0.5, 0.375, 0.5, 0.4159, 0.5, 0.4568, 0.5, 0.4568, 0.5, 0.4159, 0.5, 0.4568, 0.5, 0.4977, 0.5, 0.4977, 0.5, 0.4568, 0.5, 0.5255, 0.6925, 0.4912, 0.6925, 0.4912, 0.6925, 0.5255, 0.6925, 0.4912, 0.6925, 0.4568, 0.6925, 0.4568, 0.6925, 0.4912, 0.6925, 0.4568, 0.6925, 0.4225, 0.6925, 0.4225, 0.6925, 0.4568, 0.6925, 0.3881, 0.6536, 0.4225, 0.6536, 0.4225, 0.6536, 0.3881, 0.6536, 0.4225, 0.6536, 0.4568, 0.6536, 0.4568, 0.6536, 0.4225, 0.6536, 0.4568, 0.6536, 0.4912, 0.6536, 0.4912, 0.6536, 0.4568, 0.6536, 0.3881, 0.6536, 0.4225, 0.6536, 0.4225, 0.6925, 0.3881, 0.6925, 0.4225, 0.6536, 0.4568, 0.6536, 0.4568, 0.6925, 0.4225, 0.6925, 0.4568, 0.6536, 0.4912, 0.6536, 0.4912, 0.6925, 0.4568, 0.6925, 0.3881, 0.6925, 0.4225, 0.6925, 0.4159, 0.6987, 0.375, 0.6987, 0.4225, 0.6925, 0.4568, 0.6925, 0.4568, 0.6987, 0.4159, 0.6987, 0.4568, 0.6925, 0.4912, 0.6925, 0.4977, 0.6987, 0.4568, 0.6987, 0.5255, 0.6536, 0.4912, 0.6536, 0.4977, 0.6474, 0.5386, 0.6474, 0.4912, 0.6536, 0.4568, 0.6536, 0.4568, 0.6474, 0.4977, 0.6474, 0.4568, 0.6536, 0.4225, 0.6536, 0.4159, 0.6474, 0.4568, 0.6474, 0.5386, 0.6987, 0.4977, 0.6987, 0.4977, 0.6987, 0.5386, 0.6987, 0.4977, 0.6987, 0.4568, 0.6987, 0.4568, 0.6987, 0.4977, 0.6987, 0.4568, 0.6987, 0.4159, 0.6987, 0.4159, 0.6987, 0.4568, 0.6987, 0.375, 0.234, 0.4159, 0.234, 0.4159, 0.25, 0.375, 0.25, 0.4159, 0.234, 0.4568, 0.234, 0.4568, 0.25, 0.4159, 0.25, 0.4568, 0.234, 0.4977, 0.234, 0.4977, 0.25, 0.4568, 0.25, 0.375, 0.374, 0.4159, 0.374, 0.4159, 0.5, 0.375, 0.5, 0.4159, 0.374, 0.4568, 0.374, 0.4568, 0.5, 0.4159, 0.5, 0.4568, 0.374, 0.4977, 0.374, 0.4977, 0.5, 0.4568, 0.5, 0.375, 0.6987, 0.4159, 0.6987, 0.4159, 0.75, 0.375, 0.75, 0.4159, 0.6987, 0.4568, 0.6987, 0.4568, 0.75, 0.4159, 0.75, 0.4568, 0.6987, 0.4977, 0.6987, 0.4977, 0.75, 0.4568, 0.75, 0.375, 0.876, 0.4159, 0.876, 0.4159, 1.0, 0.375, 1.0, 0.4159, 0.876, 0.4568, 0.876, 0.4568, 1.0, 0.4159, 1.0, 0.4568, 0.876, 0.4977, 0.876, 0.4977, 1.0, 0.4568, 1.0, 0.375, 0.1026, 0.4159, 0.1026, 0.4159, 0.154, 0.375, 0.154, 0.4159, 0.1026, 0.4568, 0.1026, 0.4568, 0.154, 0.4159, 0.154, 0.4568, 0.1026, 0.4977, 0.1026, 0.4977, 0.154, 0.4568, 0.154, 0.375, 0.5, 0.4159, 0.5, 0.4159, 0.5, 0.375, 0.5, 0.4159, 0.5, 0.4568, 0.5, 0.4568, 0.5, 0.4159, 0.5, 0.4568, 0.5, 0.4977, 0.5, 0.4977, 0.5, 0.4568, 0.5, 0.375, 0.0, 0.4159, 0.0, 0.4159, 0.05132, 0.375, 0.05132, 0.4159, 0.0, 0.4568, 0.0, 0.4568, 0.05132, 0.4159, 0.05132, 0.4568, 0.0, 0.4977, 0.0, 0.4977, 0.05132, 0.4568, 0.05132, 0.375, 0.05132, 0.4159, 0.05132, 0.4159, 0.1026, 0.375, 0.1026, 0.4159, 0.05132, 0.4568, 0.05132, 0.4568, 0.1026, 0.4159, 0.1026, 0.4568, 0.05132, 0.4977, 0.05132, 0.4977, 0.1026, 0.4568, 0.1026, 0.375, 0.596, 0.4159, 0.596, 0.4159, 0.6474, 0.375, 0.6474, 0.4159, 0.596, 0.4568, 0.596, 0.4568, 0.6474, 0.4159, 0.6474, 0.4568, 0.596, 0.4977, 0.596, 0.4977, 0.6474, 0.4568, 0.6474, 0.375, 0.6474, 0.4159, 0.6474, 0.4159, 0.6474, 0.375, 0.6474, 0.4159, 0.6474, 0.4568, 0.6474, 0.4568, 0.6474, 0.4159, 0.6474, 0.4568, 0.6474, 0.4977, 0.6474, 0.4977, 0.6474, 0.4568, 0.6474, 0.5386, 0.596, 0.4977, 0.596, 0.4977, 0.596, 0.5386, 0.596, 0.4977, 0.596, 0.4568, 0.596, 0.4568, 0.596, 0.4977, 0.596, 0.4568, 0.596, 0.4159, 0.596, 0.4159, 0.596, 0.4568, 0.596, 0.625, 0.548, 0.625, 0.548, 0.625, 0.5158, 0.625, 0.5158, 0.625, 0.548, 0.625, 0.548, 0.625, 0.5158, 0.625, 0.5158, 0.625, 0.548, 0.625, 0.548, 0.625, 0.5158, 0.625, 0.5158, 0.625, 0.548, 0.625, 0.548, 0.625, 0.548, 0.625, 0.548, 0.375, 0.548, 0.375, 0.532, 0.375, 0.532, 0.375, 0.548, 0.375, 0.548, 0.375, 0.532, 0.375, 0.532, 0.375, 0.548, 0.375, 0.58, 0.375, 0.564, 0.375, 0.564, 0.375, 0.58, 0.375, 0.58, 0.375, 0.564, 0.375, 0.564, 0.375, 0.58, 0.5386, 0.596, 0.4977, 0.596, 0.4977, 0.596, 0.5386, 0.596, 0.5386, 0.596, 0.4977, 0.596, 0.4977, 0.596, 0.5386, 0.596, 0.4977, 0.596, 0.4568, 0.596, 0.4568, 0.596, 0.4977, 0.596, 0.4977, 0.596, 0.4568, 0.596, 0.4568, 0.596, 0.4977, 0.596, 0.4568, 0.596, 0.4159, 0.596, 0.4159, 0.596, 0.4568, 0.596, 0.4568, 0.596, 0.4159, 0.596, 0.4159, 0.596, 0.4568, 0.596, 0.375, 0.5, 0.4159, 0.5, 0.4159, 0.5, 0.375, 0.5, 0.375, 0.5, 0.4159, 0.5, 0.4159, 0.5, 0.375, 0.5, 0.4159, 0.5, 0.4568, 0.5, 0.4568, 0.5, 0.4159, 0.5, 0.4159, 0.5, 0.4568, 0.5, 0.4568, 0.5, 0.4159, 0.5, 0.625, 0.5158, 0.625, 0.5158, 0.625, 0.5158, 0.625, 0.5158, 0.625, 0.5158, 0.625, 0.5158, 0.625, 0.5158, 0.625, 0.5158, 0.375, 0.516, 0.375, 0.5, 0.375, 0.5, 0.375, 0.516, 0.375, 0.516, 0.375, 0.5, 0.375, 0.5, 0.375, 0.516, 0.4159, 0.596, 0.375, 0.596, 0.3933, 0.596, 0.4159, 0.596, 0.4159, 0.596, 0.3933, 0.596, 0.3933, 0.596, 0.4159, 0.596, 0.5559, 0.5, 0.625, 0.5, 0.625, 0.5, 0.5559, 0.5, 0.5559, 0.5, 0.625, 0.5, 0.625, 0.5, 0.5559, 0.5, 0.625, 0.5802, 0.625, 0.5802, 0.625, 0.596, 0.625, 0.596, 0.625, 0.5802, 0.625, 0.5802, 0.625, 0.596, 0.625, 0.596, 0.625, 0.5158, 0.625, 0.5158, 0.625, 0.5, 0.625, 0.5, 0.625, 0.5158, 0.625, 0.5158, 0.625, 0.5, 0.625, 0.5, 0.625, 0.548, 0.625, 0.548, 0.625, 0.548, 0.625, 0.548, 0.625, 0.548, 0.625, 0.548, 0.625, 0.548, 0.625, 0.548, 0.625, 0.5802, 0.625, 0.5802, 0.625, 0.5802, 0.625, 0.5802, 0.625, 0.5802, 0.625, 0.5802, 0.625, 0.5802, 0.625, 0.5802, 0.4977, 0.5, 0.5386, 0.5, 0.5386, 0.5, 0.4977, 0.5, 0.4977, 0.5, 0.5386, 0.5, 0.5386, 0.5, 0.4977, 0.5, 0.375, 0.596, 0.375, 0.596, 0.375, 0.596, 0.375, 0.596, 0.4159, 0.596, 0.4568, 0.596, 0.4568, 0.596, 0.4159, 0.596, 0.4568, 0.5, 0.4977, 0.5, 0.4977, 0.5, 0.4568, 0.5, 0.4568, 0.5, 0.4977, 0.5, 0.4977, 0.5, 0.4568, 0.5, 0.375, 0.596, 0.4159, 0.596, 0.4159, 0.596, 0.375, 0.596, 0.375, 0.596, 0.4159, 0.596, 0.4159, 0.596, 0.375, 0.596, 0.375, 0.596, 0.375, 0.596, 0.375, 0.596, 0.375, 0.596, 0.4568, 0.5, 0.4977, 0.5, 0.4977, 0.5, 0.4568, 0.5, 0.4159, 0.5, 0.4568, 0.5, 0.4568, 0.5, 0.4159, 0.5, 0.375, 0.5, 0.4159, 0.5, 0.4159, 0.5, 0.375, 0.5, 0.375, 0.548, 0.375, 0.532, 0.375, 0.532, 0.375, 0.548, 0.375, 0.58, 0.375, 0.564, 0.375, 0.564, 0.375, 0.58, 0.625, 0.548, 0.625, 0.548, 0.625, 0.548, 0.625, 0.548, 0.625, 0.548, 0.625, 0.548, 0.625, 0.548, 0.625, 0.548, 0.625, 0.5158, 0.625, 0.5158, 0.625, 0.5158, 0.625, 0.5158, 0.625, 0.5802, 0.625, 0.5802, 0.625, 0.596, 0.625, 0.596, 0.5386, 0.596, 0.5559, 0.596, 0.5559, 0.596, 0.5386, 0.596, 0.4977, 0.5, 0.5386, 0.5, 0.5386, 0.5, 0.4977, 0.5, 0.625, 0.5802, 0.625, 0.5802, 0.625, 0.5802, 0.625, 0.5802, 0.625, 0.548, 0.625, 0.548, 0.625, 0.548, 0.625, 0.548, 0.625, 0.5158, 0.625, 0.5158, 0.625, 0.5, 0.625, 0.5, 0.5559, 0.5, 0.625, 0.5, 0.625, 0.5, 0.5559, 0.5, 0.4977, 0.596, 0.5386, 0.596, 0.5386, 0.596, 0.4977, 0.596, 0.375, 0.516, 0.375, 0.5, 0.375, 0.5, 0.375, 0.516, 0.4568, 0.5, 0.4977, 0.5, 0.4977, 0.5, 0.4568, 0.5, 0.4159, 0.5, 0.4568, 0.5, 0.4568, 0.5, 0.4159, 0.5, 0.375, 0.5, 0.4159, 0.5, 0.4159, 0.5, 0.375, 0.5, 0.625, 0.548, 0.625, 0.548, 0.625, 0.548, 0.625, 0.548, 0.625, 0.548, 0.625, 0.548, 0.625, 0.548, 0.625, 0.548, 0.375, 0.548, 0.375, 0.532, 0.375, 0.532, 0.375, 0.548, 0.375, 0.58, 0.375, 0.564, 0.375, 0.564, 0.375, 0.58, 0.5386, 0.596, 0.4977, 0.596, 0.4977, 0.596, 0.5386, 0.596, 0.4977, 0.596, 0.4568, 0.596, 0.4568, 0.596, 0.4977, 0.596, 0.4568, 0.596, 0.4159, 0.596, 0.4159, 0.596, 0.4568, 0.596, 0.375, 0.516, 0.375, 0.5, 0.375, 0.5, 0.375, 0.516, 0.4159, 0.596, 0.375, 0.596, 0.375, 0.596, 0.4159, 0.596, 0.5559, 0.5, 0.625, 0.5, 0.625, 0.5, 0.5559, 0.5, 0.625, 0.5158, 0.625, 0.5158, 0.625, 0.5, 0.625, 0.5, 0.625, 0.5695, 0.625, 0.5587, 0.625, 0.5587, 0.625, 0.5695, 0.625, 0.5802, 0.625, 0.5802, 0.625, 0.5802, 0.625, 0.5802, 0.4977, 0.5, 0.5386, 0.5, 0.5386, 0.5, 0.4977, 0.5, 0.5559, 0.596, 0.5386, 0.596, 0.5386, 0.596, 0.5559, 0.596, 0.625, 0.5802, 0.625, 0.5802, 0.625, 0.596, 0.625, 0.596, 0.625, 0.5158, 0.625, 0.5158, 0.625, 0.5158, 0.625, 0.5158, 0.625, 0.596, 0.5559, 0.596, 0.5559, 0.596, 0.625, 0.596, 0.5386, 0.5, 0.5559, 0.5, 0.5559, 0.5, 0.5386, 0.5, 0.5386, 0.5, 0.5559, 0.5, 0.5559, 0.5, 0.5386, 0.5, 0.625, 0.596, 0.5559, 0.596, 0.5559, 0.596, 0.625, 0.596, 0.625, 0.596, 0.5559, 0.596, 0.5559, 0.596, 0.625, 0.596, 0.625, 0.596, 0.5559, 0.596, 0.5559, 0.596, 0.625, 0.596, 0.5386, 0.5, 0.5559, 0.5, 0.5559, 0.5, 0.5386, 0.5, 0.5386, 0.5, 0.5559, 0.5, 0.5559, 0.5, 0.5386, 0.5, 0.5386, 0.202, 0.5559, 0.202, 0.5559, 0.218, 0.5386, 0.218, 0.5386, 0.17, 0.5559, 0.17, 0.5559, 0.186, 0.5386, 0.186, 0.5559, 0.548, 0.5559, 0.564, 0.5559, 0.564, 0.5559, 0.548, 0.5386, 0.516, 0.5559, 0.516, 0.5559, 0.532, 0.5386, 0.532, 0.5386, 0.5, 0.5559, 0.5, 0.5559, 0.5, 0.5386, 0.5, 0.5386, 0.5, 0.5559, 0.5, 0.5559, 0.5, 0.5386, 0.5, 0.625, 0.596, 0.5559, 0.596, 0.5559, 0.596, 0.625, 0.596, 0.625, 0.596, 0.5559, 0.596, 0.5559, 0.596, 0.625, 0.596, 0.625, 0.596, 0.5559, 0.596, 0.5559, 0.596, 0.625, 0.596, 0.5386, 0.6474, 0.5559, 0.6474, 0.5559, 0.6987, 0.5386, 0.6987, 0.5386, 0.596, 0.5559, 0.596, 0.5559, 0.6474, 0.5386, 0.6474, 0.5386, 0.05132, 0.5559, 0.05132, 0.5559, 0.1026, 0.5386, 0.1026, 0.5386, 0.0, 0.5559, 0.0, 0.5559, 0.05132, 0.5386, 0.05132, 0.5386, 0.5, 0.5559, 0.5, 0.5559, 0.5, 0.5386, 0.5, 0.5386, 0.58, 0.5559, 0.58, 0.5559, 0.596, 0.5386, 0.596, 0.5386, 0.1026, 0.5559, 0.1026, 0.5559, 0.154, 0.5386, 0.154, 0.5386, 0.876, 0.5559, 0.876, 0.5559, 1.0, 0.5386, 1.0, 0.5386, 0.6987, 0.5559, 0.6987, 0.5559, 0.75, 0.5386, 0.75, 0.5386, 0.374, 0.5559, 0.374, 0.5559, 0.5, 0.5386, 0.5, 0.5386, 0.234, 0.5559, 0.234, 0.5559, 0.25, 0.5386, 0.25, 0.5559, 0.596, 0.5386, 0.596, 0.5386, 0.596, 0.5559, 0.596, 0.5559, 0.596, 0.5386, 0.596, 0.5386, 0.596, 0.5559, 0.596, 0.4159, 0.596, 0.375, 0.596, 0.375, 0.596, 0.4159, 0.596, 0.4568, 0.596, 0.4159, 0.596, 0.4159, 0.596, 0.4568, 0.596, 0.4977, 0.596, 0.4568, 0.596, 0.4568, 0.596, 0.4977, 0.596, 0.5386, 0.596, 0.4977, 0.596, 0.4977, 0.596, 0.5386, 0.596, 0.5559, 0.596, 0.5386, 0.596, 0.5386, 0.596, 0.5559, 0.596, 0.5559, 0.596, 0.5386, 0.596, 0.5386, 0.596, 0.5559, 0.596, 0.4568, 0.596, 0.4159, 0.596, 0.4159, 0.596, 0.4568, 0.596, 0.4977, 0.596, 0.4568, 0.596, 0.4568, 0.596, 0.4977, 0.596, 0.5386, 0.596, 0.4977, 0.596, 0.4977, 0.596, 0.5386, 0.596, 0.5559, 0.596, 0.5386, 0.596, 0.5386, 0.596, 0.5559, 0.596, 0.4159, 0.596, 0.375, 0.596, 0.375, 0.596, 0.4159, 0.596, 0.5559, 0.596, 0.5559, 0.596, 0.5559, 0.596, 0.5559, 0.596, 0.4568, 0.596, 0.4159, 0.596, 0.4159, 0.596, 0.4568, 0.596, 0.4568, 0.596, 0.4159, 0.596, 0.4159, 0.596, 0.4568, 0.596, 0.4977, 0.596, 0.5386, 0.596, 0.5386, 0.596, 0.4977, 0.596, 0.5559, 0.596, 0.5559, 0.596, 0.5559, 0.596, 0.5559, 0.596, 0.4977, 0.596, 0.4568, 0.596, 0.4568, 0.596, 0.4977, 0.596, 0.5386, 0.596, 0.4977, 0.596, 0.4977, 0.596, 0.5386, 0.596, 0.5559, 0.596, 0.5559, 0.596, 0.5559, 0.596, 0.5559, 0.596, 0.4159, 0.596, 0.375, 0.596, 0.375, 0.596, 0.4159, 0.596, 0.5559, 0.596, 0.5559, 0.596, 0.5559, 0.596, 0.5559, 0.596, 0.5386, 0.596, 0.5386, 0.596, 0.5386, 0.596, 0.5386, 0.596, 0.5559, 0.596, 0.5559, 0.596, 0.5559, 0.596, 0.5559, 0.596, 0.5386, 0.596, 0.5386, 0.596, 0.5386, 0.596, 0.5386, 0.596, 0.4159, 0.596, 0.4568, 0.596, 0.4568, 0.596, 0.4159, 0.596, 0.4568, 0.596, 0.4977, 0.596, 0.4977, 0.596, 0.4568, 0.596, 0.625, 0.5158, 0.625, 0.5158, 0.625, 0.5158, 0.625, 0.5158, 0.625, 0.5158, 0.625, 0.5158, 0.625, 0.5158, 0.625, 0.5158, 0.625, 0.5802, 0.625, 0.5802, 0.625, 0.5802, 0.625, 0.5802, 0.625, 0.5802, 0.625, 0.5802, 0.625, 0.5802, 0.625, 0.5802, 0.625, 0.5802, 0.625, 0.5802, 0.625, 0.5802, 0.625, 0.5802, 0.625, 0.5802, 0.625, 0.5802, 0.625, 0.5802, 0.625, 0.5802, 0.625, 0.5158, 0.625, 0.5158, 0.625, 0.5158, 0.625, 0.5158, 0.625, 0.5158, 0.625, 0.5158, 0.625, 0.5158, 0.625, 0.5158, 0.625, 0.5802, 0.625, 0.5802, 0.625, 0.5802, 0.625, 0.5802, 0.625, 0.5802, 0.625, 0.5802, 0.625, 0.5802, 0.625, 0.5802, 0.625, 0.5802, 0.625, 0.5802, 0.625, 0.5802, 0.625, 0.5802, 0.625, 0.5802, 0.625, 0.5802, 0.625, 0.5802, 0.625, 0.5802, 0.625, 0.5158, 0.625, 0.5158, 0.625, 0.5158, 0.625, 0.5158, 0.625, 0.5158, 0.625, 0.5158, 0.625, 0.5158, 0.625, 0.5158, 0.625, 0.5158, 0.625, 0.5158, 0.625, 0.5158, 0.625, 0.5158, 0.625, 0.5158, 0.625, 0.5158, 0.625, 0.5158, 0.625, 0.5158, 0.625, 0.548, 0.625, 0.5373, 0.625, 0.5373, 0.625, 0.548, 0.625, 0.5373, 0.625, 0.5373, 0.625, 0.5373, 0.625, 0.5373, 0.625, 0.5695, 0.625, 0.5587, 0.625, 0.5587, 0.625, 0.5695, 0.625, 0.5695, 0.625, 0.5587, 0.625, 0.5587, 0.625, 0.5695, 0.8415, 0.5559, 0.8415, 0.5693, 0.8415, 0.5693, 0.8415, 0.5559, 0.8415, 0.5559, 0.8415, 0.5693, 0.8415, 0.5693, 0.8415, 0.5559, 0.8415, 0.5292, 0.8415, 0.5426, 0.8415, 0.5426, 0.8415, 0.5292, 0.8415, 0.5292, 0.8415, 0.5426, 0.8415, 0.5426, 0.8415, 0.5292, 0.625, 0.5158, 0.625, 0.5158, 0.625, 0.5158, 0.625, 0.5158, 0.625, 0.5158, 0.625, 0.5158, 0.625, 0.5158, 0.625, 0.5158, 0.625, 0.5158, 0.625, 0.5158, 0.625, 0.5158, 0.625, 0.5158, 0.625, 0.5158, 0.625, 0.5158, 0.625, 0.5158, 0.625, 0.5158, 0.625, 0.5802, 0.625, 0.5802, 0.625, 0.5802, 0.625, 0.5802, 0.625, 0.5802, 0.625, 0.5802, 0.625, 0.5802, 0.625, 0.5802, 0.625, 0.5802, 0.625, 0.5802, 0.625, 0.5802, 0.625, 0.5802, 0.625, 0.5802, 0.625, 0.5802, 0.625, 0.5802, 0.625, 0.5802, 0.8415, 0.6421, 0.8415, 0.6881, 0.8415, 0.6881, 0.8415, 0.6421, 0.8415, 0.6421, 0.8415, 0.6881, 0.8415, 0.6881, 0.8415, 0.6421, 0.8415, 0.596, 0.8415, 0.6421, 0.8415, 0.6421, 0.8415, 0.596, 0.8415, 0.596, 0.8415, 0.6421, 0.8415, 0.6421, 0.8415, 0.596, 0.6362, 0.6315, 0.6362, 0.6315, 0.6362, 0.6315, 0.6362, 0.6315, 0.6473, 0.6828, 0.6473, 0.6828, 0.6473, 0.6828, 0.6473, 0.6828, 0.6585, 0.7342, 0.6473, 0.6828, 0.6473, 0.6828, 0.6585, 0.7342, 0.6585, 0.7342, 0.6473, 0.6828, 0.6473, 0.6828, 0.6585, 0.7342, 0.6362, 0.6315, 0.625, 0.5802, 0.625, 0.5802, 0.6362, 0.6315, 0.6362, 0.6315, 0.625, 0.5802, 0.625, 0.5802, 0.6362, 0.6315, 0.8415, 0.6881, 0.8415, 0.7342, 0.8415, 0.7342, 0.8415, 0.6881, 0.8415, 0.6881, 0.8415, 0.7342, 0.8415, 0.7342, 0.8415, 0.6881, 0.625, 0.5802, 0.625, 0.5802, 0.625, 0.5802, 0.625, 0.5802, 0.625, 0.5802, 0.625, 0.5802, 0.625, 0.5802, 0.625, 0.5802, 0.7341, 0.5158, 0.8415, 0.5158, 0.8415, 0.5158, 0.7341, 0.5158, 0.7341, 0.5158, 0.8415, 0.5158, 0.8415, 0.5158, 0.7341, 0.5158, 0.7507, 0.7342, 0.6585, 0.7342, 0.6585, 0.7342, 0.7507, 0.7342, 0.7507, 0.7342, 0.6585, 0.7342, 0.6585, 0.7342, 0.7507, 0.7342, 0.8415, 0.5827, 0.8415, 0.596, 0.8415, 0.596, 0.8415, 0.5827, 0.8415, 0.5827, 0.8415, 0.596, 0.8415, 0.596, 0.8415, 0.5827, 0.625, 0.5158, 0.625, 0.5158, 0.625, 0.5158, 0.625, 0.5158, 0.625, 0.5158, 0.625, 0.5158, 0.625, 0.5158, 0.625, 0.5158, 0.625, 0.5266, 0.625, 0.5158, 0.625, 0.5158, 0.625, 0.5266, 0.625, 0.5266, 0.625, 0.5373, 0.625, 0.5373, 0.625, 0.5266, 0.625, 0.548, 0.625, 0.5373, 0.625, 0.5373, 0.625, 0.548, 0.625, 0.548, 0.625, 0.5373, 0.625, 0.5373, 0.625, 0.548, 0.625, 0.5587, 0.625, 0.5587, 0.625, 0.5587, 0.625, 0.5587, 0.625, 0.548, 0.625, 0.5587, 0.625, 0.5587, 0.625, 0.548, 0.625, 0.5266, 0.625, 0.5158, 0.625, 0.5158, 0.625, 0.5266, 0.625, 0.5373, 0.625, 0.5373, 0.625, 0.5373, 0.625, 0.5373, 0.625, 0.5266, 0.625, 0.5158, 0.625, 0.5158, 0.625, 0.5266, 0.625, 0.5158, 0.625, 0.5158, 0.625, 0.5158, 0.625, 0.5158, 0.625, 0.5695, 0.625, 0.5587, 0.625, 0.5587, 0.625, 0.5695, 0.625, 0.5587, 0.625, 0.5587, 0.625, 0.5587, 0.625, 0.5587, 0.625, 0.5802, 0.625, 0.5802, 0.625, 0.5802, 0.625, 0.5802, 0.625, 0.5695, 0.625, 0.5802, 0.625, 0.5802, 0.625, 0.5695, 0.4977, 0.548, 0.4977, 0.564, 0.4568, 0.564, 0.4568, 0.548, 0.5386, 0.548, 0.5386, 0.564, 0.4977, 0.564, 0.4977, 0.548, 0.5386, 0.548, 0.5559, 0.548, 0.5559, 0.564, 0.5386, 0.564, 0.4568, 0.548, 0.4568, 0.532, 0.4568, 0.532, 0.4568, 0.548, 0.5386, 0.532, 0.5559, 0.532, 0.5559, 0.532, 0.5386, 0.532, 0.4568, 0.532, 0.4977, 0.532, 0.4977, 0.532, 0.4568, 0.532, 0.5559, 0.564, 0.5386, 0.564, 0.5386, 0.564, 0.5559, 0.564, 0.5386, 0.564, 0.4977, 0.564, 0.4977, 0.564, 0.5386, 0.564, 0.7452, 0.6855, 0.8415, 0.6881, 0.8415, 0.7342, 0.7507, 0.7342, 0.7341, 0.5882, 0.8415, 0.596, 0.8415, 0.6421, 0.7397, 0.6368, 0.7397, 0.6368, 0.8415, 0.6421, 0.8415, 0.6881, 0.7452, 0.6855, 0.8415, 0.6421, 0.8415, 0.6881, 0.8415, 0.6881, 0.8415, 0.6421, 0.6473, 0.6828, 0.6362, 0.6315, 0.6362, 0.6315, 0.6473, 0.6828, 0.7507, 0.7342, 0.6585, 0.7342, 0.6585, 0.7342, 0.7507, 0.7342, 0.7341, 0.5882, 0.8415, 0.596, 0.8415, 0.596, 0.8415, 0.6881, 0.8415, 0.7342, 0.8415, 0.7342, 0.8415, 0.6881, 0.625, 0.5802, 0.7341, 0.5882, 0.625, 0.5802, 0.8415, 0.7342, 0.7507, 0.7342, 0.7507, 0.7342, 0.8415, 0.7342, 0.6362, 0.6315, 0.7397, 0.6368, 0.7452, 0.6855, 0.6473, 0.6828, 0.625, 0.5802, 0.7341, 0.5882, 0.7397, 0.6368, 0.6362, 0.6315, 0.6473, 0.6828, 0.7452, 0.6855, 0.7507, 0.7342, 0.6585, 0.7342, 0.8415, 0.7342, 0.7507, 0.7342, 0.7507, 0.7342, 0.8415, 0.7342, 0.8415, 0.7342, 0.7507, 0.7342, 0.7507, 0.7342, 0.8415, 0.7342, 0.625, 0.5158, 0.7341, 0.5158, 0.7341, 0.5158, 0.625, 0.5158, 0.625, 0.5158, 0.7341, 0.5158, 0.7341, 0.5158, 0.625, 0.5158, 0.5386, 0.25, 0.5559, 0.25, 0.5559, 0.374, 0.5386, 0.374, 0.5386, 0.75, 0.5559, 0.75, 0.5559, 0.876, 0.5386, 0.876, 0.4568, 0.75, 0.4977, 0.75, 0.4977, 0.876, 0.4568, 0.876, 0.4159, 0.75, 0.4568, 0.75, 0.4568, 0.876, 0.4159, 0.876, 0.375, 0.75, 0.4159, 0.75, 0.4159, 0.876, 0.375, 0.876, 0.4568, 0.25, 0.4977, 0.25, 0.4977, 0.374, 0.4568, 0.374, 0.4159, 0.25, 0.4568, 0.25, 0.4568, 0.374, 0.4159, 0.374, 0.375, 0.25, 0.4159, 0.25, 0.4159, 0.374, 0.375, 0.374, 0.125, 0.548, 0.249, 0.548, 0.249, 0.564, 0.125, 0.564, 0.125, 0.516, 0.249, 0.516, 0.249, 0.532, 0.125, 0.532, 0.625, 0.5373, 0.625, 0.5266, 0.625, 0.5158, 0.625, 0.5158, 0.625, 0.5373, 0.8415, 0.5559, 0.8415, 0.5693, 0.8415, 0.5693, 0.8415, 0.5559, 0.4977, 0.25, 0.5386, 0.25, 0.5386, 0.374, 0.4977, 0.374, 0.4977, 0.75, 0.5386, 0.75, 0.5386, 0.876, 0.4977, 0.876, 0.125, 0.6474, 0.249, 0.6474, 0.249, 0.6987, 0.125, 0.6987, 0.125, 0.596, 0.249, 0.596, 0.249, 0.6474, 0.125, 0.6474, 0.625, 0.5158, 0.7341, 0.5158, 0.7341, 0.5158, 0.625, 0.5158, 0.8415, 0.7342, 0.7507, 0.7342, 0.7507, 0.7342, 0.8415, 0.7342, 0.625, 0.5802, 0.625, 0.5695, 0.625, 0.5587, 0.625, 0.5587, 0.625, 0.5802, 0.6585, 0.7342, 0.7507, 0.7342, 0.751, 0.75, 0.625, 0.75, 0.8415, 0.5158, 0.7341, 0.5158, 0.751, 0.5, 0.875, 0.5, 0.125, 0.58, 0.249, 0.58, 0.249, 0.596, 0.125, 0.596, 0.125, 0.6987, 0.249, 0.6987, 0.249, 0.75, 0.125, 0.75, 0.5559, 0.75, 0.625, 0.75, 0.625, 0.876, 0.5559, 0.876, 0.5559, 0.25, 0.625, 0.25, 0.625, 0.374, 0.5559, 0.374, 0.7507, 0.7342, 0.7452, 0.6855, 0.7452, 0.6855, 0.7507, 0.7342, 0.7397, 0.6368, 0.7341, 0.5882, 0.7341, 0.5882, 0.7397, 0.6368, 0.7452, 0.6855, 0.7397, 0.6368, 0.7397, 0.6368, 0.7452, 0.6855, 0.6473, 0.6828, 0.7452, 0.6855, 0.7507, 0.7342, 0.6585, 0.7342, 0.6362, 0.6315, 0.7397, 0.6368, 0.7452, 0.6855, 0.6473, 0.6828, 0.625, 0.5802, 0.7341, 0.5882, 0.7397, 0.6368, 0.6362, 0.6315, 0.7452, 0.6855, 0.8415, 0.6881, 0.8415, 0.7342, 0.7507, 0.7342, 0.7397, 0.6368, 0.8415, 0.6421, 0.8415, 0.6881, 0.7452, 0.6855, 0.8415, 0.596, 0.8415, 0.6421, 0.7397, 0.6368, 0.7341, 0.5882, 0.7507, 0.7342, 0.6585, 0.7342, 0.7507, 0.7342, 0.7507, 0.7342, 0.8415, 0.7342, 0.7507, 0.7342, 0.7341, 0.5882, 0.7341, 0.5882, 0.8415, 0.596, 0.7341, 0.5882, 0.7341, 0.5882, 0.625, 0.5802, 0.7341, 0.5641, 0.8415, 0.5693, 0.8415, 0.596, 0.7341, 0.5882, 0.7341, 0.5158, 0.8415, 0.5158, 0.8415, 0.5426, 0.7341, 0.54, 0.7341, 0.552, 0.8415, 0.5559, 0.8415, 0.5693, 0.7341, 0.5641, 0.625, 0.548, 0.7341, 0.552, 0.7341, 0.5641, 0.625, 0.5587, 0.625, 0.5158, 0.7341, 0.5158, 0.7341, 0.54, 0.625, 0.5373, 0.625, 0.5587, 0.7341, 0.5641, 0.7341, 0.5882, 0.625, 0.5802, 0.625, 0.548, 0.625, 0.5373, 0.625, 0.5373, 0.625, 0.548, 0.8415, 0.5158, 0.8415, 0.5292, 0.8415, 0.5426, 0.8415, 0.5426, 0.8415, 0.5158, 0.8415, 0.5693, 0.8415, 0.5827, 0.8415, 0.596, 0.8415, 0.596, 0.8415, 0.5693, 0.625, 0.5158, 0.7341, 0.5158, 0.7341, 0.5158, 0.625, 0.5158, 0.625, 0.5587, 0.625, 0.548, 0.625, 0.548, 0.625, 0.5587, 0.625, 0.5373, 0.7341, 0.54, 0.7341, 0.552, 0.625, 0.548, 0.7341, 0.54, 0.8415, 0.5426, 0.8415, 0.5559, 0.7341, 0.552, 0.8415, 0.5426, 0.8415, 0.5559, 0.8415, 0.5559, 0.8415, 0.5426, 0.125, 0.532, 0.249, 0.532, 0.249, 0.548, 0.125, 0.548, 0.4568, 0.564, 0.4568, 0.548, 0.4568, 0.548, 0.4568, 0.564, 0.5386, 0.532, 0.5559, 0.532, 0.5559, 0.548, 0.5386, 0.548, 0.5386, 0.532, 0.5386, 0.548, 0.4977, 0.548, 0.4977, 0.532, 0.4977, 0.532, 0.4977, 0.548, 0.4568, 0.548, 0.4568, 0.532, 0.625, 0.5373, 0.625, 0.548, 0.625, 0.548, 0.625, 0.5373, 0.625, 0.5587, 0.625, 0.548, 0.625, 0.548, 0.625, 0.5587, 0.625, 0.5587, 0.625, 0.548, 0.625, 0.548, 0.625, 0.5587, 0.8415, 0.5426, 0.8415, 0.5559, 0.8415, 0.5559, 0.8415, 0.5426, 0.8415, 0.5426, 0.8415, 0.5559, 0.8415, 0.5559, 0.8415, 0.5426, 0.625, 0.5587, 0.625, 0.548, 0.625, 0.548, 0.625, 0.5587, 0.5559, 0.532, 0.5559, 0.548, 0.5559, 0.548, 0.5559, 0.532, 0.5386, 0.186, 0.5559, 0.186, 0.5559, 0.202, 0.5386, 0.202, 0.375, 0.564, 0.375, 0.548, 0.375, 0.548, 0.375, 0.564, 0.625, 0.5802, 0.625, 0.5802, 0.625, 0.5802, 0.625, 0.5802, 0.625, 0.5158, 0.625, 0.5158, 0.625, 0.5158, 0.625, 0.5158, 0.375, 0.564, 0.375, 0.548, 0.375, 0.548, 0.375, 0.564, 0.375, 0.564, 0.375, 0.548, 0.375, 0.548, 0.375, 0.564, 0.375, 0.564, 0.375, 0.548, 0.375, 0.548, 0.375, 0.564, 0.625, 0.5587, 0.625, 0.5695, 0.625, 0.5695, 0.625, 0.5587, 0.625, 0.5802, 0.625, 0.5802, 0.625, 0.5802, 0.625, 0.5802, 0.5559, 0.186, 0.625, 0.186, 0.625, 0.202, 0.5559, 0.202, 0.625, 0.5587, 0.625, 0.548, 0.625, 0.548, 0.625, 0.5587, 0.249, 0.532, 0.375, 0.532, 0.375, 0.548, 0.249, 0.548, 0.375, 0.564, 0.375, 0.548, 0.375, 0.548, 0.375, 0.564, 0.5559, 0.532, 0.625, 0.532, 0.625, 0.548, 0.5559, 0.548, 0.8415, 0.5426, 0.8415, 0.5559, 0.8415, 0.5559, 0.8415, 0.5426, 0.8415, 0.5693, 0.8415, 0.5559, 0.875, 0.548, 0.875, 0.564, 0.625, 0.5373, 0.625, 0.548, 0.625, 0.548, 0.625, 0.532, 0.625, 0.548, 0.625, 0.5587, 0.625, 0.5587, 0.625, 0.548, 0.4159, 0.532, 0.4159, 0.548, 0.375, 0.548, 0.375, 0.532, 0.4977, 0.186, 0.5386, 0.186, 0.5386, 0.202, 0.4977, 0.202, 0.625, 0.5158, 0.625, 0.5158, 0.625, 0.5158, 0.625, 0.5158, 0.625, 0.5695, 0.625, 0.5802, 0.625, 0.5802, 0.625, 0.5695, 0.375, 0.564, 0.375, 0.548, 0.375, 0.548, 0.375, 0.564, 0.375, 0.564, 0.375, 0.548, 0.375, 0.548, 0.375, 0.564, 0.4568, 0.532, 0.4568, 0.548, 0.4159, 0.548, 0.4159, 0.532, 0.375, 0.186, 0.4159, 0.186, 0.4159, 0.202, 0.375, 0.202, 0.4159, 0.186, 0.4568, 0.186, 0.4568, 0.202, 0.4159, 0.202, 0.4568, 0.186, 0.4977, 0.186, 0.4977, 0.202, 0.4568, 0.202, 0.7341, 0.552, 0.8415, 0.5559, 0.8415, 0.5559, 0.7341, 0.552, 0.625, 0.548, 0.7341, 0.552, 0.7341, 0.552, 0.625, 0.548, 0.7341, 0.5339, 0.7341, 0.552, 0.625, 0.548, 0.625, 0.5319, 0.8415, 0.5359, 0.8415, 0.5559, 0.7341, 0.552, 0.7341, 0.5339, 0.625, 0.5641, 0.7341, 0.5701, 0.7341, 0.5882, 0.625, 0.5802, 0.7341, 0.5701, 0.7341, 0.552, 0.8415, 0.5559, 0.8415, 0.576, 0.0, 0.0, 0.0, 0.0, 0.0, 0.0, 0.0, 0.0, 0.0, 0.0, 0.0, 0.0, 0.0, 0.0, 0.0, 0.0, 0.0, 0.0, 0.0, 0.0, 0.0, 0.0, 0.0, 0.0, 0.0, 0.0, 0.0, 0.0, 0.0, 0.0, 0.0, 0.0, 0.0, 0.0, 0.0, 0.0, 0.0, 0.0, 0.0, 0.0, 0.6473, 0.6828, 0.6362, 0.6315, 0.6362, 0.6315, 0.6473, 0.6828, 0.6473, 0.6828, 0.6362, 0.6315, 0.6362, 0.6315, 0.6473, 0.6828, 0.6473, 0.6828, 0.6362, 0.6315, 0.6362, 0.6315, 0.6473, 0.6828, 0.6473, 0.6828, 0.6473, 0.6828, 0.6473, 0.6828, 0.6473, 0.6828, 0.6362, 0.6315, 0.6473, 0.6828, 0.6473, 0.6828, 0.6362, 0.6315, 0.6473, 0.6828, 0.6362, 0.6315, 0.6362, 0.6315, 0.6473, 0.6828, 0.6473, 0.6828, 0.6473, 0.6828, 0.6473, 0.6828, 0.6473, 0.6828, 0.6362, 0.6315, 0.6362, 0.6315, 0.6362, 0.6315, 0.6362, 0.6315, 0.8415, 0.5158, 0.8415, 0.5359, 0.7341, 0.5339, 0.7341, 0.5158, 0.7341, 0.5158, 0.7341, 0.5339, 0.625, 0.5319, 0.625, 0.5158, 0.7341, 0.5882, 0.7341, 0.5701, 0.8415, 0.576, 0.8415, 0.596, 0.625, 0.548, 0.7341, 0.552, 0.7341, 0.5701, 0.625, 0.5641, 0.625, 0.5802, 0.625, 0.5802, 0.625, 0.5802, 0.625, 0.5802, 0.625, 0.5802, 0.625, 0.5802, 0.625, 0.5802, 0.625, 0.5802, 0.625, 0.5802, 0.625, 0.5802, 0.625, 0.5802, 0.625, 0.5802, 0.625, 0.5802, 0.625, 0.5802, 0.625, 0.5802, 0.625, 0.5802, 0.625, 0.5802, 0.625, 0.5802, 0.625, 0.5802, 0.625, 0.5802, 0.625, 0.5802, 0.625, 0.5802, 0.625, 0.5802, 0.625, 0.5802, 0.625, 0.5802, 0.625, 0.5802, 0.625, 0.5802, 0.625, 0.5802, 0.625, 0.5802, 0.625, 0.5802, 0.625, 0.5802, 0.625, 0.5802, 0.625, 0.5802, 0.625, 0.5802, 0.625, 0.5802, 0.625, 0.5802, 0.625, 0.5802, 0.625, 0.5802, 0.625, 0.5802, 0.625, 0.5802, 0.625, 0.5266, 0.625, 0.5373, 0.625, 0.5373, 0.625, 0.5266, 0.375, 0.564, 0.375, 0.548, 0.375, 0.548, 0.375, 0.564, 0.625, 0.5158, 0.625, 0.5158, 0.625, 0.5158, 0.625, 0.5158, 0.625, 0.5158, 0.625, 0.5158, 0.625, 0.5158, 0.625, 0.5158, 0.625, 0.5802, 0.625, 0.5802, 0.625, 0.5802, 0.625, 0.5802, 0.625, 0.5802, 0.625, 0.5802, 0.625, 0.5802, 0.625, 0.5802, 0.5386, 0.596, 0.5386, 0.596, 0.5386, 0.596, 0.5386, 0.596, 0.5559, 0.596, 0.5559, 0.596, 0.5559, 0.596, 0.5559, 0.596, 0.5559, 0.596, 0.5386, 0.596, 0.5386, 0.596, 0.5559, 0.596, 0.5386, 0.5, 0.5559, 0.5, 0.5559, 0.5, 0.5386, 0.5, 0.625, 0.596, 0.5559, 0.596, 0.5559, 0.596, 0.625, 0.596, 0.4568, 0.5, 0.4977, 0.5, 0.4977, 0.5, 0.4568, 0.5, 0.4977, 0.5, 0.5386, 0.5, 0.5386, 0.5, 0.4977, 0.5, 0.625, 0.5802, 0.625, 0.5802, 0.625, 0.5802, 0.625, 0.5802, 0.625, 0.5802, 0.625, 0.5802, 0.625, 0.5802, 0.625, 0.5802, 0.625, 0.5158, 0.625, 0.5158, 0.625, 0.5, 0.625, 0.5, 0.625, 0.5802, 0.625, 0.5802, 0.625, 0.596, 0.625, 0.596, 0.5559, 0.5, 0.625, 0.5, 0.625, 0.5, 0.5559, 0.5, 0.4159, 0.596, 0.3933, 0.596, 0.3933, 0.596, 0.4159, 0.596, 0.375, 0.516, 0.375, 0.5, 0.375, 0.5, 0.375, 0.516, 0.625, 0.5158, 0.625, 0.5158, 0.625, 0.5158, 0.625, 0.5158, 0.4159, 0.5, 0.4568, 0.5, 0.4568, 0.5, 0.4159, 0.5, 0.375, 0.5, 0.4159, 0.5, 0.4159, 0.5, 0.375, 0.5, 0.4568, 0.596, 0.4159, 0.596, 0.4159, 0.596, 0.4568, 0.596, 0.4977, 0.596, 0.4568, 0.596, 0.4568, 0.596, 0.4977, 0.596, 0.5386, 0.596, 0.4977, 0.596, 0.4977, 0.596, 0.5386, 0.596, 0.375, 0.58, 0.375, 0.564, 0.375, 0.564, 0.375, 0.58, 0.375, 0.548, 0.375, 0.532, 0.375, 0.532, 0.375, 0.548, 0.625, 0.5266, 0.625, 0.5158, 0.625, 0.5158, 0.625, 0.5266, 0.625, 0.5158, 0.625, 0.5158, 0.625, 0.5158, 0.625, 0.5158, 0.625, 0.5802, 0.625, 0.5802, 0.625, 0.5802, 0.625, 0.5802, 0.625, 0.5802, 0.625, 0.5802, 0.625, 0.5802, 0.625, 0.5802, 0.625, 0.5802, 0.625, 0.5802, 0.625, 0.5802, 0.625, 0.5802, 0.0, 0.0, 0.0, 0.0, 0.0, 0.0, 0.0, 0.0, 0.375, 0.596, 0.375, 0.58, 0.375, 0.58, 0.375, 0.596, 0.625, 0.5802, 0.625, 0.5802, 0.625, 0.5802, 0.625, 0.5802, 0.125, 0.564, 0.249, 0.564, 0.249, 0.58, 0.125, 0.58, 0.625, 0.5587, 0.625, 0.5695, 0.625, 0.5695, 0.625, 0.5587, 0.625, 0.5802, 0.625, 0.5695, 0.625, 0.5695, 0.625, 0.5802, 0.8415, 0.5693, 0.8415, 0.5827, 0.8415, 0.5827, 0.8415, 0.5693, 0.8415, 0.5693, 0.8415, 0.5827, 0.8415, 0.5827, 0.8415, 0.5693, 0.625, 0.5802, 0.625, 0.5695, 0.625, 0.5695, 0.625, 0.5802, 0.625, 0.5802, 0.625, 0.5695, 0.625, 0.5695, 0.625, 0.5802, 0.5386, 0.564, 0.5559, 0.564, 0.5559, 0.58, 0.5386, 0.58, 0.5386, 0.154, 0.5559, 0.154, 0.5559, 0.17, 0.5386, 0.17, 0.625, 0.5158, 0.625, 0.5266, 0.625, 0.5266, 0.625, 0.5158, 0.375, 0.596, 0.375, 0.58, 0.375, 0.58, 0.375, 0.596, 0.625, 0.548, 0.625, 0.5373, 0.625, 0.5373, 0.625, 0.548, 0.375, 0.596, 0.375, 0.58, 0.375, 0.58, 0.375, 0.596, 0.625, 0.5158, 0.625, 0.5158, 0.625, 0.5158, 0.625, 0.5158, 0.625, 0.5158, 0.625, 0.5158, 0.625, 0.5158, 0.625, 0.5158, 0.375, 0.596, 0.375, 0.58, 0.375, 0.58, 0.375, 0.596, 0.375, 0.596, 0.375, 0.58, 0.375, 0.58, 0.375, 0.596, 0.5559, 0.154, 0.625, 0.154, 0.625, 0.17, 0.5559, 0.17, 0.625, 0.5802, 0.625, 0.5695, 0.625, 0.5695, 0.625, 0.5802, 0.375, 0.596, 0.375, 0.58, 0.375, 0.58, 0.375, 0.596, 0.8415, 0.596, 0.8415, 0.5827, 0.875, 0.58, 0.875, 0.596, 0.4977, 0.154, 0.5386, 0.154, 0.5386, 0.17, 0.4977, 0.17, 0.375, 0.596, 0.375, 0.58, 0.375, 0.58, 0.375, 0.596, 0.375, 0.596, 0.375, 0.58, 0.375, 0.58, 0.375, 0.596, 0.4159, 0.564, 0.4159, 0.58, 0.375, 0.58, 0.375, 0.564, 0.375, 0.154, 0.4159, 0.154, 0.4159, 0.17, 0.375, 0.17, 0.4159, 0.154, 0.4568, 0.154, 0.4568, 0.17, 0.4159, 0.17, 0.4568, 0.154, 0.4977, 0.154, 0.4977, 0.17, 0.4568, 0.17, 0.5386, 0.564, 0.5386, 0.58, 0.4977, 0.58, 0.4977, 0.564, 0.4977, 0.564, 0.4977, 0.58, 0.4568, 0.58, 0.4568, 0.564, 0.4568, 0.564, 0.4568, 0.58, 0.4159, 0.58, 0.4159, 0.564, 0.625, 0.5158, 0.625, 0.5158, 0.625, 0.5158, 0.625, 0.5158, 0.625, 0.5802, 0.625, 0.5802, 0.625, 0.5802, 0.625, 0.5802, 0.625, 0.5802, 0.625, 0.5802, 0.625, 0.5802, 0.625, 0.5802, 0.625, 0.5587, 0.625, 0.5695, 0.625, 0.58, 0.625, 0.564, 0.8415, 0.5693, 0.8415, 0.5827, 0.8415, 0.5827, 0.8415, 0.5693, 0.5559, 0.564, 0.625, 0.564, 0.625, 0.58, 0.5559, 0.58, 0.249, 0.564, 0.375, 0.564, 0.375, 0.58, 0.249, 0.58, 0.625, 0.5373, 0.625, 0.548, 0.625, 0.548, 0.625, 0.5373, 0.375, 0.532, 0.375, 0.516, 0.375, 0.516, 0.375, 0.532, 0.125, 0.5, 0.249, 0.5, 0.249, 0.516, 0.125, 0.516, 0.625, 0.5373, 0.625, 0.5266, 0.625, 0.5266, 0.625, 0.5373, 0.625, 0.5373, 0.625, 0.5266, 0.625, 0.5266, 0.625, 0.5373, 0.625, 0.5158, 0.625, 0.5266, 0.625, 0.5266, 0.625, 0.5158, 0.625, 0.5373, 0.625, 0.5266, 0.625, 0.5266, 0.625, 0.5373, 0.8415, 0.5158, 0.8415, 0.5292, 0.8415, 0.5292, 0.8415, 0.5158, 0.8415, 0.5158, 0.8415, 0.5292, 0.8415, 0.5292, 0.8415, 0.5158, 0.5386, 0.218, 0.5559, 0.218, 0.5559, 0.234, 0.5386, 0.234, 0.5386, 0.5, 0.5559, 0.5, 0.5559, 0.516, 0.5386, 0.516, 0.375, 0.532, 0.375, 0.516, 0.375, 0.516, 0.375, 0.532, 0.625, 0.5802, 0.625, 0.5695, 0.625, 0.5695, 0.625, 0.5802, 0.375, 0.532, 0.375, 0.516, 0.375, 0.516, 0.375, 0.532, 0.625, 0.5802, 0.625, 0.5802, 0.625, 0.5802, 0.625, 0.5802, 0.375, 0.532, 0.375, 0.516, 0.375, 0.516, 0.375, 0.532, 0.375, 0.532, 0.375, 0.516, 0.375, 0.516, 0.375, 0.532, 0.625, 0.5587, 0.625, 0.548, 0.625, 0.548, 0.625, 0.5587, 0.625, 0.5158, 0.625, 0.5158, 0.625, 0.5158, 0.625, 0.5158, 0.4568, 0.218, 0.4977, 0.218, 0.4977, 0.234, 0.4568, 0.234, 0.4159, 0.218, 0.4568, 0.218, 0.4568, 0.234, 0.4159, 0.234, 0.375, 0.218, 0.4159, 0.218, 0.4159, 0.234, 0.375, 0.234, 0.249, 0.5, 0.375, 0.5, 0.375, 0.516, 0.249, 0.516, 0.5559, 0.5, 0.625, 0.5, 0.625, 0.516, 0.5559, 0.516, 0.8415, 0.5158, 0.8415, 0.5292, 0.8415, 0.5292, 0.8415, 0.5158, 0.625, 0.5158, 0.625, 0.5266, 0.625, 0.516, 0.625, 0.5, 0.625, 0.5373, 0.625, 0.5266, 0.625, 0.5266, 0.625, 0.5373, 0.4159, 0.5, 0.4159, 0.516, 0.375, 0.516, 0.375, 0.5, 0.625, 0.5158, 0.625, 0.5158, 0.625, 0.5158, 0.625, 0.5158, 0.625, 0.5802, 0.625, 0.5802, 0.625, 0.5802, 0.625, 0.5802, 0.5386, 0.5, 0.5386, 0.516, 0.4977, 0.516, 0.4977, 0.5, 0.4977, 0.5, 0.4977, 0.516, 0.4568, 0.516, 0.4568, 0.5, 0.4568, 0.5, 0.4568, 0.516, 0.4159, 0.516, 0.4159, 0.5, 0.375, 0.532, 0.375, 0.516, 0.375, 0.516, 0.375, 0.532, 0.375, 0.532, 0.375, 0.516, 0.375, 0.516, 0.375, 0.532, 0.4977, 0.218, 0.5386, 0.218, 0.5386, 0.234, 0.4977, 0.234, 0.8415, 0.5426, 0.8415, 0.5292, 0.875, 0.516, 0.875, 0.532, 0.375, 0.532, 0.375, 0.516, 0.375, 0.516, 0.375, 0.532, 0.625, 0.5373, 0.625, 0.5266, 0.625, 0.5266, 0.625, 0.5373, 0.5559, 0.218, 0.625, 0.218, 0.625, 0.234, 0.5559, 0.234, 0.625, 0.5266, 0.625, 0.5266, 0.625, 0.5266, 0.625, 0.5266, 0.625, 0.5695, 0.625, 0.5695, 0.625, 0.5695, 0.625, 0.5695, 0.625, 0.548, 0.625, 0.548, 0.625, 0.548, 0.625, 0.548, 0.625, 0.5695, 0.625, 0.5695, 0.625, 0.5587, 0.625, 0.5587, 0.625, 0.5802, 0.625, 0.5802, 0.625, 0.5695, 0.625, 0.5695, 0.625, 0.5587, 0.625, 0.548, 0.625, 0.548, 0.625, 0.5587, 0.625, 0.5373, 0.625, 0.548, 0.625, 0.548, 0.625, 0.5373, 0.625, 0.5266, 0.625, 0.5373, 0.625, 0.5373, 0.625, 0.5266, 0.625, 0.5266, 0.625, 0.5266, 0.625, 0.5158, 0.625, 0.5158, 0.0, 0.0, 0.0, 0.0, 0.0, 0.0, 0.0, 0.0, 0.0, 0.0, 0.0, 0.0, 0.0, 0.0, 0.0, 0.0, 0.0, 0.0, 0.0, 0.0, 0.0, 0.0, 0.0, 0.0, 0.0, 0.0, 0.0, 0.0, 0.0, 0.0, 0.0, 0.0, 0.0, 0.0, 0.0, 0.0, 0.625, 0.5802, 0.625, 0.5802, 0.625, 0.5802, 0.625, 0.5802, 0.625, 0.5802, 0.625, 0.5802, 0.625, 0.5802, 0.625, 0.5695, 0.625, 0.5587, 0.625, 0.5695, 0.625, 0.548, 0.625, 0.5587, 0.625, 0.548, 0.625, 0.5373, 0.625, 0.5266, 0.625, 0.5158, 0.625, 0.5266, 0.625, 0.5373, 0.0, 0.0, 0.0, 0.0, 0.0, 0.0, 0.0, 0.0, 0.625, 0.5695, 0.625, 0.5802, 0.625, 0.5802, 0.625, 0.5695, 0.625, 0.5695, 0.625, 0.5802, 0.625, 0.5802, 0.625, 0.5695, 0.625, 0.5695, 0.625, 0.5802, 0.625, 0.5802, 0.625, 0.5695, 0.625, 0.5266, 0.625, 0.5373, 0.625, 0.5373, 0.625, 0.5266, 0.625, 0.548, 0.625, 0.5587, 0.625, 0.5587, 0.625, 0.548, 0.625, 0.5266, 0.625, 0.5373, 0.625, 0.5373, 0.625, 0.5266, 0.625, 0.548, 0.625, 0.5587, 0.625, 0.5587, 0.625, 0.548, 0.625, 0.5266, 0.625, 0.5373, 0.625, 0.5373, 0.625, 0.5266, 0.625, 0.548, 0.625, 0.5587, 0.625, 0.5587, 0.625, 0.548, 0.625, 0.548, 0.625, 0.5587, 0.625, 0.5587, 0.625, 0.548, 0.625, 0.548, 0.625, 0.5587, 0.625, 0.5587, 0.625, 0.548, 0.625, 0.5266, 0.625, 0.5373, 0.625, 0.5373, 0.625, 0.5266, 0.625, 0.5266, 0.625, 0.5373, 0.625, 0.5373, 0.625, 0.5266, 0.625, 0.5695, 0.625, 0.5802, 0.625, 0.5802, 0.625, 0.5695, 0.625, 0.5695, 0.625, 0.5802, 0.625, 0.5802, 0.625, 0.5695, 0.625, 0.548, 0.625, 0.5587, 0.625, 0.5587, 0.625, 0.548, 0.625, 0.5266, 0.625, 0.5373, 0.625, 0.5373, 0.625, 0.5266, 0.625, 0.5695, 0.625, 0.5802, 0.625, 0.5802, 0.625, 0.5695, 0.625, 0.548, 0.625, 0.5587, 0.625, 0.5587, 0.625, 0.548, 0.625, 0.5266, 0.625, 0.5373, 0.625, 0.5373, 0.625, 0.5266, 0.625, 0.5695, 0.625, 0.5802, 0.625, 0.5802, 0.625, 0.5695, 0.625, 0.5373, 0.625, 0.548, 0.625, 0.548, 0.625, 0.5373, 0.625, 0.5373, 0.625, 0.548, 0.625, 0.548, 0.625, 0.5373, 0.625, 0.5373, 0.625, 0.548, 0.625, 0.548, 0.625, 0.5373, 0.625, 0.5373, 0.625, 0.548, 0.625, 0.548, 0.625, 0.5373, 0.625, 0.5373, 0.625, 0.548, 0.625, 0.548, 0.625, 0.5373, 0.625, 0.5373, 0.625, 0.548, 0.625, 0.548, 0.625, 0.5373, 0.625, 0.5373, 0.625, 0.548, 0.625, 0.548, 0.625, 0.5373, 0.625, 0.5373, 0.625, 0.548, 0.625, 0.548, 0.625, 0.5373, 0.625, 0.5695, 0.625, 0.5802, 0.625, 0.5802, 0.625, 0.5695, 0.625, 0.5266, 0.625, 0.5373, 0.625, 0.5373, 0.625, 0.5266, 0.625, 0.548, 0.625, 0.5587, 0.625, 0.5587, 0.625, 0.548, 0.625, 0.5587, 0.625, 0.5695, 0.625, 0.5695, 0.625, 0.5587, 0.625, 0.5587, 0.625, 0.5695, 0.625, 0.5695, 0.625, 0.5587, 0.625, 0.5587, 0.625, 0.5695, 0.625, 0.5695, 0.625, 0.5587, 0.625, 0.5587, 0.625, 0.5695, 0.625, 0.5695, 0.625, 0.5587, 0.625, 0.5587, 0.625, 0.5695, 0.625, 0.5695, 0.625, 0.5587, 0.625, 0.5587, 0.625, 0.5695, 0.625, 0.5695, 0.625, 0.5587, 0.625, 0.5587, 0.625, 0.5695, 0.625, 0.5695, 0.625, 0.5587, 0.625, 0.5587, 0.625, 0.5695, 0.625, 0.5695, 0.625, 0.5587, 0.625, 0.5158, 0.625, 0.5266, 0.625, 0.5266, 0.625, 0.5158, 0.625, 0.5158, 0.625, 0.5266, 0.625, 0.5266, 0.625, 0.5158, 0.625, 0.5158, 0.625, 0.5266, 0.625, 0.5266, 0.625, 0.5158, 0.625, 0.5158, 0.625, 0.5266, 0.625, 0.5266, 0.625, 0.5158, 0.625, 0.5158, 0.625, 0.5266, 0.625, 0.5266, 0.625, 0.5158, 0.625, 0.5158, 0.625, 0.5266, 0.625, 0.5266, 0.625, 0.5158, 0.625, 0.5158, 0.625, 0.5266, 0.625, 0.5266, 0.625, 0.5158, 0.625, 0.5158, 0.625, 0.5266, 0.625, 0.5266, 0.625, 0.5158, 0.625, 0.5802, 0.625, 0.5802, 0.625, 0.548, 0.625, 0.548, 0.625, 0.5802, 0.625, 0.5802, 0.625, 0.548, 0.625, 0.548, 0.625, 0.5802, 0.625, 0.5802, 0.625, 0.548, 0.625, 0.548, 0.625, 0.548, 0.625, 0.5802, 0.625, 0.5802, 0.625, 0.548, 0.625, 0.5802, 0.625, 0.548, 0.625, 0.548, 0.625, 0.5158, 0.625, 0.548, 0.625, 0.548])
me_cube.materials.append(mat_material_001)
me_cube.use_remesh_fix_poles = True
me_cube.use_remesh_preserve_attributes = False
me_cube.use_mirror_vertex_groups = False
me_cube.update()

# ---- objects
ob_cube = bpy.data.objects.new('Cube', me_cube)

# ---- transforms, parenting, visibility, modifiers, constraints
ob_cube.location = (0.0, 0.0, 0.0)
ob_cube.lineart.crease_threshold = 0.0

# ---- collection membership
scene.collection.objects.link(ob_cube)

# ---- scene / render settings (as saved in the file)
scene.frame_start = 1; scene.frame_end = 250; scene.frame_set(168)
scene.render.engine = 'BLENDER_EEVEE_NEXT'
scene.cycles.use_denoising = False
scene.cycles.samples = 128
scene.cycles.sampling_pattern = 'TABULATED_SOBOL'
scene.cycles.use_adaptive_sampling = False
scene.cycles.use_light_tree = False
scene.view_settings.view_transform = 'Filmic'
bpy.context.view_layer.update()

# ---- added for rendering (the .blend has no active camera and no usable light): camera, sun
cam_auto = bpy.data.cameras.new('AutoCamera')
cam_auto.lens = 50.0
cam_auto.sensor_width = 36.0
cam_auto.clip_end = 1000.0
ob_auto_camera = bpy.data.objects.new('AutoCamera', cam_auto)
scene.collection.objects.link(ob_auto_camera)
ob_auto_camera.location = (41.9456, -37.3813, 46.445)
ob_auto_camera.rotation_euler = (1.09748, -7.21219e-08, 0.694738)
scene.camera = ob_auto_camera
light_auto_sun = bpy.data.lights.new('AutoSun', 'SUN')
light_auto_sun.energy = 3.0
light_auto_sun.angle = 0.0523599
ob_auto_sun = bpy.data.objects.new('AutoSun', light_auto_sun)
scene.collection.objects.link(ob_auto_sun)
ob_auto_sun.rotation_euler = (0.872665, 0.174533, 0.523599)
bpy.context.view_layer.update()
